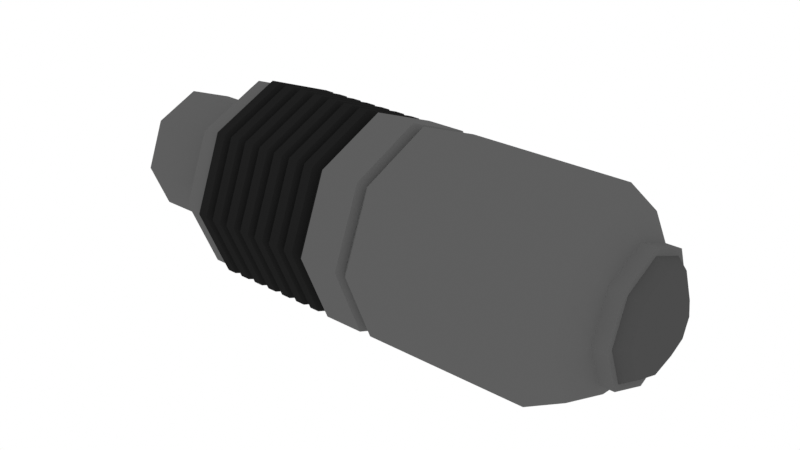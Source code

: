 # Source: KastetGrenade.blend  (saved by Blender 2.93.21; exported with 4.5.12 LTS)
import bpy
from mathutils import Matrix  # noqa: F401  (used for matrix-valued properties, if any)

bpy.ops.wm.read_factory_settings(use_empty=True)
scene = bpy.context.scene
scene.name = 'Scene'

# ---- collections
col_collection = bpy.data.collections.new('Collection'); scene.collection.children.link(col_collection)

# ---- materials (node trees are filled in below, after node groups)
mat_material_004 = bpy.data.materials.new('Material.004')
mat_material_003 = bpy.data.materials.new('Material.003')
mat_material_005 = bpy.data.materials.new('Material.005')
mat_material_002 = bpy.data.materials.new('Material.002')
mat_material_007 = bpy.data.materials.new('Material.007')
mat_material_006 = bpy.data.materials.new('Material.006')
mat_material_001 = bpy.data.materials.new('Material.001')
mat_material = bpy.data.materials.new('Material')

# ---- material node trees
mat_material_004.use_nodes = True; mat_material_004.node_tree.nodes.clear()
_N = mat_material_004.node_tree.nodes; _L = mat_material_004.node_tree.links
n0 = _N.new('ShaderNodeOutputMaterial'); n0.name = 'Material Output'; n0.location = (300, 300)
n1 = _N.new('ShaderNodeBsdfPrincipled'); n1.name = 'Principled BSDF'; n1.location = (10, 300)
n1.distribution = 'GGX'
n1.subsurface_method = 'BURLEY'
n1.inputs[0].default_value = (0.01689, 0.01689, 0.01689, 1.0)
n1.inputs[3].default_value = 1.45
n1.inputs[13].default_value = 0.0
n1.inputs[27].default_value = (0.0, 0.0, 0.0, 1.0)
n1.inputs[28].default_value = 1.0
_L.new(n1.outputs[0], n0.inputs[0])
n0.is_active_output = True
mat_material_003.use_nodes = True; mat_material_003.node_tree.nodes.clear()
_N = mat_material_003.node_tree.nodes; _L = mat_material_003.node_tree.links
n0 = _N.new('ShaderNodeOutputMaterial'); n0.name = 'Material Output'; n0.location = (300, 300)
n1 = _N.new('ShaderNodeBsdfPrincipled'); n1.name = 'Principled BSDF'; n1.location = (10, 300)
n1.distribution = 'GGX'
n1.subsurface_method = 'BURLEY'
n1.inputs[0].default_value = (0.02693, 0.02693, 0.02693, 1.0)
n1.inputs[3].default_value = 1.45
n1.inputs[13].default_value = 0.0
n1.inputs[27].default_value = (0.0, 0.0, 0.0, 1.0)
n1.inputs[28].default_value = 1.0
_L.new(n1.outputs[0], n0.inputs[0])
n0.is_active_output = True
mat_material_005.use_nodes = True; mat_material_005.node_tree.nodes.clear()
_N = mat_material_005.node_tree.nodes; _L = mat_material_005.node_tree.links
n0 = _N.new('ShaderNodeOutputMaterial'); n0.name = 'Material Output'; n0.location = (300, 300)
n1 = _N.new('ShaderNodeBsdfPrincipled'); n1.name = 'Principled BSDF'; n1.location = (10, 300)
n1.distribution = 'GGX'
n1.subsurface_method = 'BURLEY'
n1.inputs[0].default_value = (0.03968, 0.03329, 0.03329, 1.0)
n1.inputs[3].default_value = 1.45
n1.inputs[13].default_value = 0.0
n1.inputs[27].default_value = (0.0, 0.0, 0.0, 1.0)
n1.inputs[28].default_value = 1.0
_L.new(n1.outputs[0], n0.inputs[0])
n0.is_active_output = True
mat_material_002.use_nodes = True; mat_material_002.node_tree.nodes.clear()
_N = mat_material_002.node_tree.nodes; _L = mat_material_002.node_tree.links
n0 = _N.new('ShaderNodeOutputMaterial'); n0.name = 'Material Output'; n0.location = (300, 300)
n1 = _N.new('ShaderNodeBsdfPrincipled'); n1.name = 'Principled BSDF'; n1.location = (10, 300)
n1.distribution = 'GGX'
n1.subsurface_method = 'BURLEY'
n1.inputs[0].default_value = (0.06998, 0.06998, 0.06998, 1.0)
n1.inputs[3].default_value = 1.45
n1.inputs[13].default_value = 0.0
n1.inputs[27].default_value = (0.0, 0.0, 0.0, 1.0)
n1.inputs[28].default_value = 1.0
_L.new(n1.outputs[0], n0.inputs[0])
n0.is_active_output = True
mat_material_007.use_nodes = True; mat_material_007.node_tree.nodes.clear()
_N = mat_material_007.node_tree.nodes; _L = mat_material_007.node_tree.links
n0 = _N.new('ShaderNodeOutputMaterial'); n0.name = 'Material Output'; n0.location = (300, 300)
n1 = _N.new('ShaderNodeBsdfPrincipled'); n1.name = 'Principled BSDF'; n1.location = (10, 300)
n1.distribution = 'GGX'
n1.subsurface_method = 'BURLEY'
n1.inputs[0].default_value = (0.03136, 0.03136, 0.03136, 1.0)
n1.inputs[3].default_value = 1.45
n1.inputs[13].default_value = 0.0
n1.inputs[27].default_value = (0.0, 0.0, 0.0, 1.0)
n1.inputs[28].default_value = 1.0
_L.new(n1.outputs[0], n0.inputs[0])
n0.is_active_output = True
mat_material_006.use_nodes = True; mat_material_006.node_tree.nodes.clear()
_N = mat_material_006.node_tree.nodes; _L = mat_material_006.node_tree.links
n0 = _N.new('ShaderNodeOutputMaterial'); n0.name = 'Material Output'; n0.location = (300, 300)
n1 = _N.new('ShaderNodeBsdfPrincipled'); n1.name = 'Principled BSDF'; n1.location = (10, 300)
n1.distribution = 'GGX'
n1.subsurface_method = 'BURLEY'
n1.inputs[0].default_value = (0.03741, 0.03741, 0.03741, 1.0)
n1.inputs[3].default_value = 1.45
n1.inputs[13].default_value = 0.0
n1.inputs[27].default_value = (0.0, 0.0, 0.0, 1.0)
n1.inputs[28].default_value = 1.0
_L.new(n1.outputs[0], n0.inputs[0])
n0.is_active_output = True
mat_material_001.use_nodes = True; mat_material_001.node_tree.nodes.clear()
_N = mat_material_001.node_tree.nodes; _L = mat_material_001.node_tree.links
n0 = _N.new('ShaderNodeOutputMaterial'); n0.name = 'Material Output'; n0.location = (300, 300)
n1 = _N.new('ShaderNodeBsdfPrincipled'); n1.name = 'Principled BSDF'; n1.location = (10, 300)
n1.distribution = 'GGX'
n1.subsurface_method = 'BURLEY'
n1.inputs[0].default_value = (0.01341, 0.01341, 0.01341, 1.0)
n1.inputs[3].default_value = 1.45
n1.inputs[13].default_value = 0.0
n1.inputs[27].default_value = (0.0, 0.0, 0.0, 1.0)
n1.inputs[28].default_value = 1.0
_L.new(n1.outputs[0], n0.inputs[0])
n0.is_active_output = True
mat_material.use_nodes = True; mat_material.node_tree.nodes.clear()
_N = mat_material.node_tree.nodes; _L = mat_material.node_tree.links
n0 = _N.new('ShaderNodeOutputMaterial'); n0.name = 'Material Output'; n0.location = (300, 300)
n1 = _N.new('ShaderNodeBsdfPrincipled'); n1.name = 'Principled BSDF'; n1.location = (10, 300)
n1.distribution = 'GGX'
n1.subsurface_method = 'BURLEY'
n1.inputs[0].default_value = (0.1107, 0.1107, 0.1107, 1.0)
n1.inputs[3].default_value = 1.45
n1.inputs[13].default_value = 0.0
n1.inputs[27].default_value = (0.0, 0.0, 0.0, 1.0)
n1.inputs[28].default_value = 1.0
_L.new(n1.outputs[0], n0.inputs[0])
n0.is_active_output = True

# ---- world
world_world = bpy.data.worlds.new('World'); scene.world = world_world
world_world.use_nodes = True; world_world.node_tree.nodes.clear()
_N = world_world.node_tree.nodes; _L = world_world.node_tree.links
n0 = _N.new('ShaderNodeOutputWorld'); n0.name = 'World Output'; n0.location = (300, 300)
n1 = _N.new('ShaderNodeBackground'); n1.name = 'Background'; n1.location = (10, 300)
n1.inputs[0].default_value = (1.0, 1.0, 1.0, 1.0)
_L.new(n1.outputs[0], n0.inputs[0])
n0.is_active_output = True
world_world.color = (1.0, 1.0, 1.0)
world_world.use_sun_shadow = False
world_world.sun_shadow_jitter_overblur = 0.0

# ---- meshes
me_cube_001 = bpy.data.meshes.new('Cube.001')
me_cube_001.from_pydata([(26.72, 0.6915, 3.099e-06), (26.72, -0.6915, 3.099e-06), (26.72, -0.489, 0.4988), (27.68, 0.5784, 3.099e-06), (27.68, 0.409, -0.4172), (27.68, 4.925e-07, -0.59), (27.68, -0.409, -0.4172), (27.68, -0.5784, 3.099e-06), (27.68, -0.409, 0.4172), (27.68, 5.247e-07, 0.59), (27.68, 0.409, 0.4172), (28.64, 0.2958, 3.099e-06), (28.64, 0.2092, -0.2134), (28.64, 5.348e-07, -0.3018), (28.64, -0.2092, -0.2134), (28.64, -0.2958, 3.099e-06), (28.64, -0.2092, 0.2134), (28.64, 5.512e-07, 0.3018), (28.64, 0.2092, 0.2134), (-17.83, -3.873e-07, -0.6432), (-17.83, -0.6305, 1.907e-06), (-17.83, -0.4458, 0.4548), (2.318, 1.171, 2.384e-06), (2.318, 0.8282, -0.8448), (2.318, -2.661e-08, -1.195), (2.318, -0.8282, -0.8448), (2.318, -1.171, 2.384e-06), (2.318, -0.8282, 0.8448), (2.318, 3.856e-08, 1.195), (2.318, 0.8282, 0.8448), (1.893, 1.253, 2.384e-06), (1.893, 0.8863, -0.9041), (1.894, -4.02e-08, -1.279), (1.894, -0.8863, -0.9041), (1.893, -1.253, 2.384e-06), (1.893, -0.8863, 0.9041), (1.893, 2.953e-08, 1.279), (1.893, 0.8863, 0.9041), (1.044, 1.253, 2.384e-06), (1.044, 0.8863, -0.9041), (1.044, -5.65e-08, -1.279), (1.044, -0.8863, -0.9041), (1.044, -1.253, 2.384e-06), (1.044, -0.8863, 0.9041), (1.044, 1.323e-08, 1.279), (1.044, 0.8863, 0.9041), (0.7412, 1.156, 2.384e-06), (0.7413, 0.8173, -0.8338), (0.7413, -5.792e-08, -1.179), (0.7413, -0.8173, -0.8338), (0.7413, -1.156, 2.384e-06), (0.7412, -0.8173, 0.8338), (0.7412, 6.39e-09, 1.179), (0.7412, 0.8173, 0.8338), (0.7412, 1.171, 2.384e-06), (0.7413, 0.8282, -0.8448), (0.7413, -5.688e-08, -1.195), (0.7413, -0.8282, -0.8448), (0.7413, -1.171, 2.384e-06), (0.7412, -0.8282, 0.8448), (0.7412, 8.281e-09, 1.195), (0.7412, 0.8282, 0.8448), (0.3167, 1.253, 2.146e-06), (0.3167, 0.8863, -0.9041), (0.3167, -7.047e-08, -1.279), (0.3167, -0.8863, -0.9041), (0.3167, -1.253, 2.384e-06), (0.3167, -0.8863, 0.9041), (0.3167, -7.43e-10, 1.279), (0.3167, 0.8863, 0.9041), (-0.5323, 1.253, 2.146e-06), (-0.5323, 0.8863, -0.9041), (-0.5323, -8.678e-08, -1.279), (-0.5323, -0.8863, -0.9041), (-0.5323, -1.253, 2.384e-06), (-0.5323, -0.8863, 0.9041), (-0.5323, -1.704e-08, 1.279), (-0.5323, 0.8863, 0.9041), (-0.8355, 1.156, 2.146e-06), (-0.8355, 0.8173, -0.8338), (-0.8355, -8.819e-08, -1.179), (-0.8355, -0.8173, -0.8338), (-0.8355, -1.156, 2.384e-06), (-0.8355, -0.8173, 0.8338), (-0.8355, -2.389e-08, 1.179), (-0.8355, 0.8173, 0.8338), (-0.8355, 1.171, 2.146e-06), (-0.8355, 0.8282, -0.8448), (-0.8355, -8.716e-08, -1.195), (-0.8355, -0.8282, -0.8448), (-0.8355, -1.171, 2.384e-06), (-0.8355, -0.8282, 0.8448), (-0.8355, -2.199e-08, 1.195), (-0.8355, 0.8282, 0.8448), (-1.26, 1.253, 2.146e-06), (-1.26, 0.8863, -0.9041), (-1.26, -1.007e-07, -1.279), (-1.26, -0.8863, -0.9041), (-1.26, -1.253, 2.384e-06), (-1.26, -0.8863, 0.9041), (-1.26, -3.102e-08, 1.279), (-1.26, 0.8863, 0.9041), (-2.109, 1.253, 2.146e-06), (-2.109, 0.8863, -0.9041), (-2.109, -1.171e-07, -1.279), (-2.109, -0.8863, -0.9041), (-2.109, -1.253, 2.384e-06), (-2.109, -0.8863, 0.9041), (-2.109, -4.732e-08, 1.279), (-2.109, 0.8863, 0.9041), (-2.412, 1.156, 2.146e-06), (-2.412, 0.8173, -0.8338), (-2.412, -1.185e-07, -1.179), (-2.412, -0.8173, -0.8338), (-2.412, -1.156, 2.384e-06), (-2.412, -0.8173, 0.8338), (-2.412, -5.416e-08, 1.179), (-2.412, 0.8173, 0.8338), (-2.412, 1.171, 2.146e-06), (-2.412, 0.8282, -0.8448), (-2.412, -1.174e-07, -1.195), (-2.412, -0.8282, -0.8448), (-2.412, -1.171, 2.384e-06), (-2.412, -0.8282, 0.8448), (-2.412, -5.227e-08, 1.195), (-2.412, 0.8282, 0.8448), (-2.837, 1.253, 2.146e-06), (-2.837, 0.8863, -0.9041), (-2.837, -1.31e-07, -1.279), (-2.837, -0.8863, -0.9041), (-2.837, -1.253, 2.384e-06), (-2.837, -0.8863, 0.9041), (-2.837, -6.129e-08, 1.279), (-2.837, 0.8863, 0.9041), (-3.686, 1.253, 2.146e-06), (-3.686, 0.8863, -0.9041), (-3.686, -1.473e-07, -1.279), (-3.686, -0.8863, -0.9041), (-3.686, -1.253, 2.146e-06), (-3.686, -0.8863, 0.9041), (-3.686, -7.759e-08, 1.279), (-3.686, 0.8863, 0.9041), (-3.989, 1.156, 2.146e-06), (-3.989, 0.8173, -0.8338), (-3.989, -1.487e-07, -1.179), (-3.989, -0.8173, -0.8338), (-3.989, -1.156, 2.146e-06), (-3.989, -0.8173, 0.8338), (-3.989, -8.444e-08, 1.179), (-3.989, 0.8173, 0.8338), (-3.989, 1.171, 2.146e-06), (-3.989, 0.8282, -0.8448), (-3.989, -1.477e-07, -1.195), (-3.989, -0.8282, -0.8448), (-3.989, -1.171, 2.146e-06), (-3.989, -0.8282, 0.8448), (-3.989, -8.254e-08, 1.195), (-3.989, 0.8282, 0.8448), (-4.414, 1.253, 2.146e-06), (-4.414, 0.8863, -0.9041), (-4.414, -1.613e-07, -1.279), (-4.414, -0.8863, -0.9041), (-4.414, -1.253, 2.146e-06), (-4.414, -0.8863, 0.9041), (-4.414, -9.157e-08, 1.279), (-4.414, 0.8863, 0.9041), (-5.263, 1.253, 2.146e-06), (-5.263, 0.8863, -0.9041), (-5.263, -1.776e-07, -1.279), (-5.263, -0.8863, -0.9041), (-5.263, -1.253, 2.146e-06), (-5.263, -0.8863, 0.9041), (-5.263, -1.079e-07, 1.279), (-5.263, 0.8863, 0.9041), (-5.566, 1.156, 2.146e-06), (-5.566, 0.8173, -0.8338), (-5.566, -1.79e-07, -1.179), (-5.566, -0.8173, -0.8338), (-5.566, -1.156, 2.146e-06), (-5.566, -0.8173, 0.8338), (-5.566, -1.147e-07, 1.179), (-5.566, 0.8173, 0.8338), (-5.566, 1.171, 2.146e-06), (-5.566, 0.8282, -0.8448), (-5.566, -1.78e-07, -1.195), (-5.566, -0.8282, -0.8448), (-5.566, -1.171, 2.146e-06), (-5.566, -0.8282, 0.8448), (-5.566, -1.128e-07, 1.195), (-5.566, 0.8282, 0.8448), (-5.99, 1.253, 2.146e-06), (-5.99, 0.8863, -0.9041), (-5.99, -1.916e-07, -1.279), (-5.99, -0.8863, -0.9041), (-5.99, -1.253, 2.146e-06), (-5.99, -0.8863, 0.9041), (-5.99, -1.218e-07, 1.279), (-5.99, 0.8863, 0.9041), (-6.839, 1.253, 2.146e-06), (-6.839, 0.8863, -0.9041), (-6.839, -2.079e-07, -1.279), (-6.839, -0.8863, -0.9041), (-6.839, -1.253, 2.146e-06), (-6.839, -0.8863, 0.9041), (-6.839, -1.381e-07, 1.279), (-6.839, 0.8863, 0.9041), (-7.143, 1.156, 2.146e-06), (-7.143, 0.8173, -0.8338), (-7.143, -2.093e-07, -1.179), (-7.143, -0.8173, -0.8338), (-7.143, -1.156, 2.146e-06), (-7.143, -0.8173, 0.8338), (-7.143, -1.45e-07, 1.179), (-7.143, 0.8173, 0.8338), (-7.143, 1.171, 2.146e-06), (-7.143, 0.8282, -0.8448), (-7.143, -2.083e-07, -1.195), (-7.143, -0.8282, -0.8448), (-7.143, -1.171, 2.146e-06), (-7.143, -0.8282, 0.8448), (-7.143, -1.431e-07, 1.195), (-7.143, 0.8282, 0.8448), (-7.567, 1.253, 2.146e-06), (-7.567, 0.8863, -0.9041), (-7.567, -2.218e-07, -1.279), (-7.567, -0.8863, -0.9041), (-7.567, -1.253, 2.146e-06), (-7.567, -0.8863, 0.9041), (-7.567, -1.521e-07, 1.279), (-7.567, 0.8863, 0.9041), (-8.416, 1.253, 1.907e-06), (-8.416, 0.8863, -0.9041), (-8.416, -2.382e-07, -1.279), (-8.416, -0.8863, -0.9041), (-8.416, -1.253, 2.146e-06), (-8.416, -0.8863, 0.9041), (-8.416, -1.684e-07, 1.279), (-8.416, 0.8863, 0.9041), (-8.719, 0.8173, -0.8338), (-8.719, -2.396e-07, -1.179), (-8.719, -0.8173, -0.8338), (-8.719, 1.156, 1.907e-06), (-8.719, -1.156, 2.146e-06), (-8.719, -0.8173, 0.8338), (-8.719, -1.753e-07, 1.179), (-8.719, 0.8173, 0.8338), (-8.719, 1.198, 1.907e-06), (-8.719, 0.847, -0.864), (-8.719, -2.419e-07, -1.222), (-8.719, -0.847, -0.864), (-8.719, -1.198, 2.146e-06), (-8.719, -0.847, 0.864), (-8.719, -1.753e-07, 1.222), (-8.719, 0.847, 0.864), (-10.06, 1.198, 1.907e-06), (-10.06, 0.847, -0.864), (-10.06, -2.676e-07, -1.222), (-10.06, -0.847, -0.864), (-10.06, -1.198, 2.146e-06), (-10.06, -0.847, 0.864), (-10.06, -2.01e-07, 1.222), (-10.06, 0.847, 0.864), (-11.1, 1.073, 1.907e-06), (-11.1, 0.7584, -0.7737), (-11.1, -2.806e-07, -1.094), (-11.1, -0.7584, -0.7737), (-11.1, -1.073, 2.146e-06), (-11.1, -0.7584, 0.7737), (-11.1, -2.209e-07, 1.094), (-11.1, 0.7584, 0.7737), (-11.1, 0.7166, 1.907e-06), (-11.1, 0.5067, -0.5169), (-11.1, -2.637e-07, -0.731), (-11.1, -0.5067, -0.5169), (-11.1, -0.7166, 1.907e-06), (-11.1, -0.5067, 0.5169), (-11.1, -2.238e-07, 0.731), (-11.1, 0.5067, 0.5169), (-11.82, 0.7166, 1.907e-06), (-11.82, 0.5067, -0.5169), (-11.82, -2.775e-07, -0.731), (-11.82, -0.5067, -0.5169), (-11.82, -0.7166, 1.907e-06), (-11.82, -0.5067, 0.5169), (-11.82, -2.376e-07, 0.731), (-11.82, 0.5067, 0.5169), (-11.82, 0.7849, 1.907e-06), (-11.82, 0.555, -0.5662), (-11.82, -2.799e-07, -0.8007), (-11.82, -0.555, -0.5662), (-11.82, -0.7849, 1.907e-06), (-11.82, -0.555, 0.5662), (-11.82, -2.362e-07, 0.8007), (-11.82, 0.555, 0.5662), (-18.52, 0.7849, 1.907e-06), (-18.52, 0.555, -0.5662), (-18.52, -4.084e-07, -0.8007), (-18.52, -0.555, -0.5662), (-18.52, -0.7849, 1.907e-06), (-18.52, -0.555, 0.5662), (-18.52, -3.647e-07, 0.8007), (-18.52, 0.555, 0.5662), (-18.52, 0.6305, 1.907e-06), (-18.52, 0.4458, -0.4548), (-18.52, -4.005e-07, -0.6432), (-18.52, -0.4458, -0.4548), (-18.52, -0.6305, 1.907e-06), (-18.52, -0.4458, 0.4548), (-18.52, -3.654e-07, 0.6432), (-18.52, 0.4458, 0.4548), (-17.83, 0.6305, 1.907e-06), (-17.83, 0.4458, -0.4548), (-17.83, -0.4458, -0.4548), (-17.83, -3.522e-07, 0.6432), (-17.83, 0.4458, 0.4548), (2.924, 1.263, 2.384e-06), (21.22, 1.263, 2.861e-06), (2.924, 0.8933, -0.9113), (21.22, 0.8933, -0.9113), (2.924, -1.899e-08, -1.289), (21.22, 3.322e-07, -1.289), (2.924, -0.8933, -0.9113), (21.22, -0.8933, -0.9113), (2.924, -1.263, 2.384e-06), (21.22, -1.263, 2.861e-06), (2.924, -0.8933, 0.9113), (21.22, -0.8933, 0.9113), (2.924, 5.13e-08, 1.289), (21.22, 4.025e-07, 1.289), (2.924, 0.8933, 0.9113), (21.22, 0.8933, 0.9113), (23.92, 1.056, 2.861e-06), (23.92, 0.7467, -0.7617), (23.92, 3.929e-07, -1.077), (23.92, -0.7467, -0.7617), (23.92, -1.056, 3.099e-06), (23.92, -0.7467, 0.7617), (23.92, 4.517e-07, 1.077), (23.92, 0.7467, 0.7617), (25.5, 0.7713, 3.099e-06), (25.5, 0.5454, -0.5563), (25.5, 4.392e-07, -0.7868), (25.5, -0.5454, -0.5563), (25.5, -0.7713, 3.099e-06), (25.5, -0.5454, 0.5564), (25.5, 4.821e-07, 0.7868), (25.5, 0.5454, 0.5564), (26.72, 0.7713, 3.099e-06), (26.72, 0.5454, -0.5563), (26.72, 4.627e-07, -0.7868), (26.72, -0.5454, -0.5563), (26.72, -0.7713, 3.099e-06), (26.72, -0.5454, 0.5564), (26.72, 5.056e-07, 0.7868), (26.72, 0.5454, 0.5564), (26.72, 0.489, -0.4988), (26.72, 4.665e-07, -0.7054), (26.72, -0.489, -0.4988), (26.72, 5.05e-07, 0.7054), (26.72, 0.489, 0.4988), (2.924, 1.171, 2.384e-06), (2.924, 0.8282, -0.8448), (2.924, -1.496e-08, -1.195), (2.924, -0.8282, -0.8448), (2.924, -1.171, 2.384e-06), (2.924, -0.8282, 0.8448), (2.924, 5.02e-08, 1.195), (2.924, 0.8282, 0.8448), (6.312, 1.263, 2.384e-06), (6.312, 0.8933, -0.9113), (6.312, 4.605e-08, -1.289), (6.312, -0.8933, -0.9113), (6.312, -1.263, 2.623e-06), (6.312, -0.8933, 0.9113), (6.312, 1.163e-07, 1.289), (6.312, 0.8933, 0.9113), (7.328, 1.263, 2.384e-06), (7.328, 0.8933, -0.9113), (7.328, 6.556e-08, -1.289), (7.328, -0.8933, -0.9113), (7.328, -1.263, 2.623e-06), (7.328, -0.8933, 0.9113), (7.328, 1.359e-07, 1.289), (7.328, 0.8933, 0.9113), (6.82, 0.8363, -0.8532), (6.82, 5.933e-08, -1.207), (6.82, -0.8363, -0.8532), (6.82, -1.183, 2.623e-06), (6.82, -0.8363, 0.8532), (6.82, 1.251e-07, 1.207), (6.82, 0.8363, 0.8532), (6.82, 1.183, 2.384e-06), (3.252, 1.171, 2.384e-06), (3.252, 0.8282, -0.8448), (3.252, -2.661e-08, -1.195), (3.252, -0.8282, -0.8448), (3.252, -1.171, 2.384e-06), (3.252, -0.8282, 0.8448), (3.252, 3.856e-08, 1.195), (3.252, 0.8282, 0.8448)], [], [(0, 4, 355), (9, 18, 10), (359, 3, 0), (2, 9, 358), (357, 7, 1), (355, 5, 356), (358, 10, 359), (1, 8, 2), (356, 6, 357), (17, 15, 13), (7, 16, 8), (5, 14, 6), (4, 11, 12), (10, 11, 3), (8, 17, 9), (6, 15, 7), (4, 13, 5), (314, 311, 312), (28, 37, 36), (32, 39, 31), (27, 34, 26), (24, 33, 32), (22, 31, 30), (22, 37, 29), (28, 35, 27), (26, 33, 25), (24, 31, 23), (38, 53, 45), (37, 44, 36), (35, 42, 34), (33, 40, 32), (31, 38, 30), (30, 45, 37), (36, 43, 35), (34, 41, 33), (49, 51, 53), (43, 52, 51), (42, 49, 41), (40, 47, 39), (45, 52, 44), (43, 50, 42), (41, 48, 40), (39, 46, 38), (60, 69, 68), (64, 71, 63), (59, 66, 58), (57, 64, 56), (55, 62, 54), (61, 62, 69), (60, 67, 59), (58, 65, 57), (56, 63, 55), (70, 85, 77), (69, 76, 68), (67, 74, 66), (65, 72, 64), (63, 70, 62), (62, 77, 69), (68, 75, 67), (66, 73, 65), (81, 83, 85), (76, 83, 75), (74, 81, 73), (71, 80, 79), (76, 85, 84), (75, 82, 74), (73, 80, 72), (71, 78, 70), (92, 101, 100), (96, 103, 95), (91, 98, 90), (89, 96, 88), (87, 94, 86), (86, 101, 93), (92, 99, 91), (90, 97, 89), (87, 96, 95), (102, 117, 109), (101, 108, 100), (99, 106, 98), (97, 104, 96), (95, 102, 94), (94, 109, 101), (100, 107, 99), (98, 105, 97), (113, 115, 117), (108, 115, 107), (106, 113, 105), (104, 111, 103), (109, 116, 108), (107, 114, 106), (105, 112, 104), (102, 111, 110), (125, 132, 124), (128, 135, 127), (123, 130, 122), (121, 128, 120), (119, 126, 118), (125, 126, 133), (124, 131, 123), (122, 129, 121), (120, 127, 119), (141, 142, 149), (133, 140, 132), (131, 138, 130), (129, 136, 128), (127, 134, 126), (126, 141, 133), (132, 139, 131), (130, 137, 129), (145, 147, 149), (140, 147, 139), (138, 145, 137), (135, 144, 143), (141, 148, 140), (139, 146, 138), (136, 145, 144), (135, 142, 134), (156, 165, 164), (160, 167, 159), (155, 162, 154), (153, 160, 152), (151, 158, 150), (150, 165, 157), (156, 163, 155), (154, 161, 153), (152, 159, 151), (166, 181, 173), (165, 172, 164), (163, 170, 162), (161, 168, 160), (159, 166, 158), (158, 173, 165), (164, 171, 163), (162, 169, 161), (177, 179, 181), (171, 180, 179), (170, 177, 169), (167, 176, 175), (173, 180, 172), (171, 178, 170), (169, 176, 168), (167, 174, 166), (188, 197, 196), (192, 199, 191), (187, 194, 186), (185, 192, 184), (183, 190, 182), (182, 197, 189), (188, 195, 187), (186, 193, 185), (183, 192, 191), (198, 213, 205), (197, 204, 196), (195, 202, 194), (193, 200, 192), (191, 198, 190), (190, 205, 197), (196, 203, 195), (194, 201, 193), (209, 211, 213), (203, 212, 211), (202, 209, 201), (199, 208, 207), (205, 212, 204), (203, 210, 202), (201, 208, 200), (199, 206, 198), (220, 229, 228), (224, 231, 223), (219, 226, 218), (217, 224, 216), (215, 222, 214), (214, 229, 221), (220, 227, 219), (218, 225, 217), (216, 223, 215), (230, 245, 237), (229, 236, 228), (227, 234, 226), (225, 232, 224), (223, 230, 222), (222, 237, 229), (228, 235, 227), (226, 233, 225), (236, 243, 235), (234, 240, 233), (232, 238, 231), (237, 244, 236), (235, 242, 234), (232, 240, 239), (231, 241, 230), (242, 249, 240), (246, 261, 253), (239, 247, 238), (245, 252, 244), (242, 251, 250), (239, 249, 248), (241, 247, 246), (241, 253, 245), (243, 252, 251), (259, 266, 258), (252, 259, 251), (249, 258, 257), (248, 255, 247), (253, 260, 252), (250, 259, 258), (249, 256, 248), (247, 254, 246), (268, 277, 276), (257, 264, 256), (255, 262, 254), (254, 269, 261), (260, 267, 259), (258, 265, 257), (256, 263, 255), (261, 268, 260), (276, 283, 275), (267, 274, 266), (265, 272, 264), (263, 270, 262), (262, 277, 269), (267, 276, 275), (266, 273, 265), (264, 271, 263), (279, 286, 278), (274, 281, 273), (272, 279, 271), (277, 284, 276), (275, 282, 274), (273, 280, 272), (271, 278, 270), (270, 285, 277), (293, 300, 292), (278, 293, 285), (284, 291, 283), (282, 289, 281), (280, 287, 279), (285, 292, 284), (282, 291, 290), (281, 288, 280), (296, 303, 295), (291, 298, 290), (289, 296, 288), (287, 294, 286), (293, 294, 301), (292, 299, 291), (290, 297, 289), (288, 295, 287), (302, 314, 309), (301, 308, 300), (299, 306, 298), (297, 304, 296), (295, 302, 294), (294, 309, 301), (300, 307, 299), (297, 306, 305), (308, 21, 307), (306, 312, 305), (304, 311, 303), (309, 313, 308), (307, 20, 306), (305, 19, 304), (303, 310, 302), (316, 377, 376), (318, 378, 377), (320, 379, 378), (322, 380, 379), (324, 381, 380), (326, 382, 381), (326, 337, 328), (328, 383, 382), (330, 376, 383), (323, 363, 321), (335, 344, 336), (324, 334, 335), (328, 338, 330), (318, 333, 320), (324, 336, 326), (330, 331, 316), (316, 332, 318), (320, 334, 322), (345, 354, 346), (334, 341, 342), (331, 340, 332), (338, 339, 331), (336, 345, 337), (334, 343, 335), (332, 341, 333), (338, 345, 346), (353, 2, 358), (343, 352, 344), (341, 350, 342), (339, 348, 340), (346, 347, 339), (344, 353, 345), (342, 351, 343), (340, 349, 341), (351, 357, 1), (348, 356, 349), (353, 359, 354), (351, 2, 352), (349, 357, 350), (348, 0, 355), (354, 0, 347), (329, 366, 327), (319, 361, 317), (325, 364, 323), (315, 367, 329), (315, 361, 360), (319, 363, 362), (327, 365, 325), (375, 315, 329), (374, 329, 327), (373, 327, 325), (372, 325, 323), (371, 323, 321), (370, 321, 319), (369, 319, 317), (368, 317, 315), (390, 376, 391), (382, 390, 389), (388, 382, 389), (380, 388, 387), (379, 387, 386), (378, 386, 385), (377, 385, 384), (376, 384, 391), (368, 384, 369), (384, 370, 369), (385, 371, 370), (386, 372, 371), (372, 388, 373), (388, 374, 373), (389, 375, 374), (390, 368, 375), (0, 3, 4), (9, 17, 18), (359, 10, 3), (2, 8, 9), (357, 6, 7), (355, 4, 5), (358, 9, 10), (1, 7, 8), (356, 5, 6), (13, 12, 11), (11, 18, 17), (17, 16, 15), (15, 14, 13), (13, 11, 17), (7, 15, 16), (5, 13, 14), (4, 3, 11), (10, 18, 11), (8, 16, 17), (6, 14, 15), (4, 12, 13), (314, 310, 311), (311, 19, 312), (312, 20, 314), (20, 21, 314), (21, 313, 314), (28, 29, 37), (32, 40, 39), (27, 35, 34), (24, 25, 33), (22, 23, 31), (22, 30, 37), (28, 36, 35), (26, 34, 33), (24, 32, 31), (38, 46, 53), (37, 45, 44), (35, 43, 42), (33, 41, 40), (31, 39, 38), (30, 38, 45), (36, 44, 43), (34, 42, 41), (53, 46, 47), (47, 48, 49), (49, 50, 51), (51, 52, 53), (53, 47, 49), (43, 44, 52), (42, 50, 49), (40, 48, 47), (45, 53, 52), (43, 51, 50), (41, 49, 48), (39, 47, 46), (60, 61, 69), (64, 72, 71), (59, 67, 66), (57, 65, 64), (55, 63, 62), (61, 54, 62), (60, 68, 67), (58, 66, 65), (56, 64, 63), (70, 78, 85), (69, 77, 76), (67, 75, 74), (65, 73, 72), (63, 71, 70), (62, 70, 77), (68, 76, 75), (66, 74, 73), (85, 78, 79), (79, 80, 81), (81, 82, 83), (83, 84, 85), (85, 79, 81), (76, 84, 83), (74, 82, 81), (71, 72, 80), (76, 77, 85), (75, 83, 82), (73, 81, 80), (71, 79, 78), (92, 93, 101), (96, 104, 103), (91, 99, 98), (89, 97, 96), (87, 95, 94), (86, 94, 101), (92, 100, 99), (90, 98, 97), (87, 88, 96), (102, 110, 117), (101, 109, 108), (99, 107, 106), (97, 105, 104), (95, 103, 102), (94, 102, 109), (100, 108, 107), (98, 106, 105), (117, 110, 111), (111, 112, 113), (113, 114, 115), (115, 116, 117), (117, 111, 113), (108, 116, 115), (106, 114, 113), (104, 112, 111), (109, 117, 116), (107, 115, 114), (105, 113, 112), (102, 103, 111), (125, 133, 132), (128, 136, 135), (123, 131, 130), (121, 129, 128), (119, 127, 126), (125, 118, 126), (124, 132, 131), (122, 130, 129), (120, 128, 127), (141, 134, 142), (133, 141, 140), (131, 139, 138), (129, 137, 136), (127, 135, 134), (126, 134, 141), (132, 140, 139), (130, 138, 137), (149, 142, 143), (143, 144, 145), (145, 146, 147), (147, 148, 149), (149, 143, 145), (140, 148, 147), (138, 146, 145), (135, 136, 144), (141, 149, 148), (139, 147, 146), (136, 137, 145), (135, 143, 142), (156, 157, 165), (160, 168, 167), (155, 163, 162), (153, 161, 160), (151, 159, 158), (150, 158, 165), (156, 164, 163), (154, 162, 161), (152, 160, 159), (166, 174, 181), (165, 173, 172), (163, 171, 170), (161, 169, 168), (159, 167, 166), (158, 166, 173), (164, 172, 171), (162, 170, 169), (181, 174, 175), (175, 176, 177), (177, 178, 179), (179, 180, 181), (181, 175, 177), (171, 172, 180), (170, 178, 177), (167, 168, 176), (173, 181, 180), (171, 179, 178), (169, 177, 176), (167, 175, 174), (188, 189, 197), (192, 200, 199), (187, 195, 194), (185, 193, 192), (183, 191, 190), (182, 190, 197), (188, 196, 195), (186, 194, 193), (183, 184, 192), (198, 206, 213), (197, 205, 204), (195, 203, 202), (193, 201, 200), (191, 199, 198), (190, 198, 205), (196, 204, 203), (194, 202, 201), (213, 206, 207), (207, 208, 209), (209, 210, 211), (211, 212, 213), (213, 207, 209), (203, 204, 212), (202, 210, 209), (199, 200, 208), (205, 213, 212), (203, 211, 210), (201, 209, 208), (199, 207, 206), (220, 221, 229), (224, 232, 231), (219, 227, 226), (217, 225, 224), (215, 223, 222), (214, 222, 229), (220, 228, 227), (218, 226, 225), (216, 224, 223), (230, 241, 245), (229, 237, 236), (227, 235, 234), (225, 233, 232), (223, 231, 230), (222, 230, 237), (228, 236, 235), (226, 234, 233), (236, 244, 243), (234, 242, 240), (232, 239, 238), (237, 245, 244), (235, 243, 242), (232, 233, 240), (231, 238, 241), (242, 250, 249), (246, 254, 261), (239, 248, 247), (245, 253, 252), (242, 243, 251), (239, 240, 249), (241, 238, 247), (241, 246, 253), (243, 244, 252), (259, 267, 266), (252, 260, 259), (249, 250, 258), (248, 256, 255), (253, 261, 260), (250, 251, 259), (249, 257, 256), (247, 255, 254), (268, 269, 277), (257, 265, 264), (255, 263, 262), (254, 262, 269), (260, 268, 267), (258, 266, 265), (256, 264, 263), (261, 269, 268), (276, 284, 283), (267, 275, 274), (265, 273, 272), (263, 271, 270), (262, 270, 277), (267, 268, 276), (266, 274, 273), (264, 272, 271), (279, 287, 286), (274, 282, 281), (272, 280, 279), (277, 285, 284), (275, 283, 282), (273, 281, 280), (271, 279, 278), (270, 278, 285), (293, 301, 300), (278, 286, 293), (284, 292, 291), (282, 290, 289), (280, 288, 287), (285, 293, 292), (282, 283, 291), (281, 289, 288), (296, 304, 303), (291, 299, 298), (289, 297, 296), (287, 295, 294), (293, 286, 294), (292, 300, 299), (290, 298, 297), (288, 296, 295), (302, 310, 314), (301, 309, 308), (299, 307, 306), (297, 305, 304), (295, 303, 302), (294, 302, 309), (300, 308, 307), (297, 298, 306), (308, 313, 21), (306, 20, 312), (304, 19, 311), (309, 314, 313), (307, 21, 20), (305, 312, 19), (303, 311, 310), (316, 318, 377), (318, 320, 378), (320, 322, 379), (322, 324, 380), (324, 326, 381), (326, 328, 382), (326, 336, 337), (328, 330, 383), (330, 316, 376), (323, 364, 363), (335, 343, 344), (324, 322, 334), (328, 337, 338), (318, 332, 333), (324, 335, 336), (330, 338, 331), (316, 331, 332), (320, 333, 334), (345, 353, 354), (334, 333, 341), (331, 339, 340), (338, 346, 339), (336, 344, 345), (334, 342, 343), (332, 340, 341), (338, 337, 345), (353, 352, 2), (343, 351, 352), (341, 349, 350), (339, 347, 348), (346, 354, 347), (344, 352, 353), (342, 350, 351), (340, 348, 349), (351, 350, 357), (348, 355, 356), (353, 358, 359), (351, 1, 2), (349, 356, 357), (348, 347, 0), (354, 359, 0), (329, 367, 366), (319, 362, 361), (325, 365, 364), (315, 360, 367), (315, 317, 361), (319, 321, 363), (327, 366, 365), (375, 368, 315), (374, 375, 329), (373, 374, 327), (372, 373, 325), (371, 372, 323), (370, 371, 321), (369, 370, 319), (368, 369, 317), (390, 383, 376), (382, 383, 390), (388, 381, 382), (380, 381, 388), (379, 380, 387), (378, 379, 386), (377, 378, 385), (376, 377, 384), (368, 391, 384), (384, 385, 370), (385, 386, 371), (386, 387, 372), (372, 387, 388), (388, 389, 374), (389, 390, 375), (390, 391, 368), (23, 22, 392, 393), (22, 29, 399, 392), (28, 27, 397, 398), (26, 25, 395, 396), (24, 23, 393, 394), (29, 28, 398, 399), (27, 26, 396, 397), (25, 24, 394, 395)])
me_cube_001.polygons.foreach_set('material_index', [3, 3, 3, 3, 3, 3, 3, 3, 3, 3, 3, 3, 3, 3, 3, 3, 3, 3, 6, 6, 6, 6, 6, 6, 6, 6, 6, 6, 6, 6, 6, 6, 6, 6, 6, 6, 6, 6, 6, 6, 6, 6, 6, 6, 6, 6, 6, 6, 6, 6, 6, 6, 6, 6, 6, 6, 6, 6, 6, 6, 6, 6, 6, 6, 6, 6, 6, 6, 6, 6, 6, 6, 6, 6, 6, 6, 6, 6, 6, 6, 6, 6, 6, 6, 6, 6, 6, 6, 6, 6, 6, 6, 6, 6, 6, 6, 6, 6, 6, 6, 6, 6, 6, 6, 6, 6, 6, 6, 6, 6, 6, 6, 6, 6, 6, 6, 6, 6, 6, 6, 6, 6, 6, 6, 6, 6, 6, 6, 6, 6, 6, 6, 6, 6, 6, 6, 6, 6, 6, 6, 6, 6, 6, 6, 6, 6, 6, 6, 6, 6, 6, 6, 6, 6, 6, 6, 6, 6, 6, 6, 6, 6, 6, 6, 6, 6, 6, 6, 6, 6, 6, 6, 6, 6, 6, 6, 6, 6, 6, 6, 6, 6, 6, 6, 6, 6, 6, 6, 6, 6, 6, 6, 7, 7, 7, 7, 7, 7, 7, 7, 7, 7, 7, 7, 7, 7, 7, 7, 7, 7, 7, 7, 7, 7, 7, 7, 7, 7, 7, 7, 7, 7, 7, 7, 7, 7, 7, 7, 7, 7, 7, 7, 7, 7, 7, 7, 7, 7, 7, 7, 7, 7, 7, 7, 7, 7, 7, 7, 7, 7, 7, 7, 7, 7, 7, 7, 7, 7, 7, 7, 7, 7, 7, 7, 7, 7, 7, 7, 7, 7, 7, 7, 7, 7, 7, 7, 7, 7, 7, 7, 7, 7, 7, 7, 7, 7, 7, 7, 7, 7, 7, 7, 7, 7, 7, 7, 7, 7, 7, 7, 7, 7, 7, 7, 7, 7, 7, 7, 7, 7, 7, 7, 7, 7, 7, 7, 7, 7, 7, 7, 7, 7, 7, 7, 7, 7, 7, 7, 7, 7, 7, 7, 7, 7, 7, 7, 3, 3, 3, 3, 3, 3, 3, 3, 3, 3, 3, 3, 3, 3, 3, 3, 3, 3, 3, 3, 3, 3, 3, 3, 3, 3, 6, 6, 6, 6, 6, 6, 6, 6, 6, 6, 6, 6, 6, 6, 6, 6, 6, 6, 6, 6, 6, 6, 6, 6, 6, 6, 6, 6, 6, 6, 6, 6, 6, 6, 6, 6, 6, 6, 6, 6, 6, 6, 6, 6, 6, 6, 6, 6, 6, 6, 6, 6, 6, 6, 6, 6, 6, 6, 6, 6, 6, 6, 6, 6, 6, 6, 6, 6, 6, 6, 6, 6, 6, 6, 6, 6, 6, 6, 6, 6, 6, 6, 6, 6, 6, 6, 6, 6, 6, 6, 6, 6, 6, 6, 6, 6, 6, 6, 6, 6, 6, 6, 6, 6, 6, 6, 6, 6, 6, 6, 6, 6, 6, 6, 6, 6, 6, 6, 6, 6, 6, 6, 6, 6, 6, 6, 6, 6, 6, 6, 6, 6, 6, 6, 6, 6, 6, 6, 6, 6, 6, 6, 6, 6, 6, 6, 6, 6, 6, 6, 6, 6, 6, 6, 6, 6, 6, 6, 6, 6, 6, 6, 6, 6, 6, 6, 6, 6, 6, 6, 6, 6, 6, 6, 6, 6, 6, 6, 6, 6, 6, 6, 6, 6, 6, 6, 6, 6, 6, 6, 6, 6, 6, 6, 6, 6, 6, 6, 7, 7, 7, 7, 7, 7, 7, 7, 7, 7, 7, 7, 7, 7, 7, 7, 7, 7, 7, 7, 7, 7, 7, 7, 7, 7, 7, 7, 7, 7, 7, 7, 7, 7, 7, 7, 7, 7, 7, 7, 7, 7, 7, 7, 7, 7, 7, 7, 7, 7, 7, 7, 7, 7, 7, 7, 7, 7, 7, 7, 7, 7, 7, 7, 7, 7, 7, 7, 7, 7, 7, 7, 7, 7, 7, 7, 7, 7, 7, 7, 7, 7, 7, 7, 7, 7, 7, 7, 7, 7, 7, 7, 7, 7, 7, 7, 7, 7, 7, 7, 7, 7, 7, 7, 7, 7, 7, 7, 7, 7, 7, 7, 7, 7, 7, 7, 7, 7, 7, 7, 7, 7, 7, 7, 7, 7, 7, 7, 7, 7, 7, 7, 7, 7, 7, 7, 7, 7, 7, 7, 7, 7, 7, 7, 6, 6, 6, 6, 6, 6, 6, 6])
_uv = me_cube_001.uv_layers.new(name='UVMap')
_uv.uv.foreach_set('vector', [1.0, 1.0, 0.875, 1.0, 0.875, 1.0, 0.25, 1.0, 0.125, 1.0, 0.125, 1.0, 0.125, 1.0, 0.0, 1.0, 0.0, 1.0, 0.375, 1.0, 0.25, 1.0, 0.25, 1.0, 0.625, 1.0, 0.5, 1.0, 0.5, 1.0, 0.875, 1.0, 0.75, 1.0, 0.75, 1.0, 0.25, 1.0, 0.125, 1.0, 0.125, 1.0, 0.5, 1.0, 0.375, 1.0, 0.375, 1.0, 0.75, 1.0, 0.625, 1.0, 0.625, 1.0, 0.01, 0.25, 0.25, 0.01, 0.49, 0.25, 0.5, 1.0, 0.375, 1.0, 0.375, 1.0, 0.75, 1.0, 0.625, 1.0, 0.625, 1.0, 0.875, 1.0, 1.0, 1.0, 0.875, 1.0, 0.125, 1.0, 0.0, 1.0, 0.0, 1.0, 0.375, 1.0, 0.25, 1.0, 0.25, 1.0, 0.625, 1.0, 0.5, 1.0, 0.5, 1.0, 0.875, 1.0, 0.75, 1.0, 0.75, 1.0, 0.5803, 0.4197, 0.9197, 0.4197, 0.9197, 0.08029, 0.25, 0.5, 0.125, 0.5, 0.25, 0.5, 0.75, 0.5, 0.875, 0.5, 0.875, 0.5, 0.375, 0.5, 0.5, 0.5, 0.5, 0.5, 0.75, 0.5, 0.625, 0.5, 0.75, 0.5, 1.0, 0.5, 0.875, 0.5, 1.0, 0.5, 0.0, 0.5, 0.125, 0.5, 0.125, 0.5, 0.25, 0.5, 0.375, 0.5, 0.375, 0.5, 0.5, 0.5, 0.625, 0.5, 0.625, 0.5, 0.75, 0.5, 0.875, 0.5, 0.875, 0.5, 0.0, 0.5, 0.125, 0.5, 0.125, 0.5, 0.125, 0.5, 0.25, 0.5, 0.25, 0.5, 0.375, 0.5, 0.5, 0.5, 0.5, 0.5, 0.625, 0.5, 0.75, 0.5, 0.75, 0.5, 0.875, 0.5, 1.0, 0.5, 1.0, 0.5, 0.0, 0.5, 0.125, 0.5, 0.125, 0.5, 0.25, 0.5, 0.375, 0.5, 0.375, 0.5, 0.5, 0.5, 0.625, 0.5, 0.625, 0.5, 0.9197, 0.08029, 0.5803, 0.08029, 0.5803, 0.4197, 0.375, 0.5, 0.25, 0.5, 0.375, 0.5, 0.5, 0.5, 0.625, 0.5, 0.625, 0.5, 0.75, 0.5, 0.875, 0.5, 0.875, 0.5, 0.125, 0.5, 0.25, 0.5, 0.25, 0.5, 0.375, 0.5, 0.5, 0.5, 0.5, 0.5, 0.625, 0.5, 0.75, 0.5, 0.75, 0.5, 0.875, 0.5, 1.0, 0.5, 1.0, 0.5, 0.25, 0.5, 0.125, 0.5, 0.25, 0.5, 0.75, 0.5, 0.875, 0.5, 0.875, 0.5, 0.375, 0.5, 0.5, 0.5, 0.5, 0.5, 0.625, 0.5, 0.75, 0.5, 0.75, 0.5, 0.875, 0.5, 1.0, 0.5, 1.0, 0.5, 0.125, 0.5, 0.0, 0.5, 0.125, 0.5, 0.25, 0.5, 0.375, 0.5, 0.375, 0.5, 0.5, 0.5, 0.625, 0.5, 0.625, 0.5, 0.75, 0.5, 0.875, 0.5, 0.875, 0.5, 0.0, 0.5, 0.125, 0.5, 0.125, 0.5, 0.125, 0.5, 0.25, 0.5, 0.25, 0.5, 0.375, 0.5, 0.5, 0.5, 0.5, 0.5, 0.625, 0.5, 0.75, 0.5, 0.75, 0.5, 0.875, 0.5, 1.0, 0.5, 1.0, 0.5, 0.0, 0.5, 0.125, 0.5, 0.125, 0.5, 0.25, 0.5, 0.375, 0.5, 0.375, 0.5, 0.5, 0.5, 0.625, 0.5, 0.625, 0.5, 0.9197, 0.08029, 0.5803, 0.08029, 0.5803, 0.4197, 0.25, 0.5, 0.375, 0.5, 0.375, 0.5, 0.5, 0.5, 0.625, 0.5, 0.625, 0.5, 0.875, 0.5, 0.75, 0.5, 0.875, 0.5, 0.25, 0.5, 0.125, 0.5, 0.25, 0.5, 0.375, 0.5, 0.5, 0.5, 0.5, 0.5, 0.625, 0.5, 0.75, 0.5, 0.75, 0.5, 0.875, 0.5, 1.0, 0.5, 1.0, 0.5, 0.25, 0.5, 0.125, 0.5, 0.25, 0.5, 0.75, 0.5, 0.875, 0.5, 0.875, 0.5, 0.375, 0.5, 0.5, 0.5, 0.5, 0.5, 0.625, 0.5, 0.75, 0.5, 0.75, 0.5, 0.875, 0.5, 1.0, 0.5, 1.0, 0.5, 0.0, 0.5, 0.125, 0.5, 0.125, 0.5, 0.25, 0.5, 0.375, 0.5, 0.375, 0.5, 0.5, 0.5, 0.625, 0.5, 0.625, 0.5, 0.875, 0.5, 0.75, 0.5, 0.875, 0.5, 0.0, 0.5, 0.125, 0.5, 0.125, 0.5, 0.125, 0.5, 0.25, 0.5, 0.25, 0.5, 0.375, 0.5, 0.5, 0.5, 0.5, 0.5, 0.625, 0.5, 0.75, 0.5, 0.75, 0.5, 0.875, 0.5, 1.0, 0.5, 1.0, 0.5, 0.0, 0.5, 0.125, 0.5, 0.125, 0.5, 0.25, 0.5, 0.375, 0.5, 0.375, 0.5, 0.5, 0.5, 0.625, 0.5, 0.625, 0.5, 0.9197, 0.08029, 0.5803, 0.08029, 0.5803, 0.4197, 0.25, 0.5, 0.375, 0.5, 0.375, 0.5, 0.5, 0.5, 0.625, 0.5, 0.625, 0.5, 0.75, 0.5, 0.875, 0.5, 0.875, 0.5, 0.125, 0.5, 0.25, 0.5, 0.25, 0.5, 0.375, 0.5, 0.5, 0.5, 0.5, 0.5, 0.625, 0.5, 0.75, 0.5, 0.75, 0.5, 1.0, 0.5, 0.875, 0.5, 1.0, 0.5, 0.125, 0.5, 0.25, 0.5, 0.25, 0.5, 0.75, 0.5, 0.875, 0.5, 0.875, 0.5, 0.375, 0.5, 0.5, 0.5, 0.5, 0.5, 0.625, 0.5, 0.75, 0.5, 0.75, 0.5, 0.875, 0.5, 1.0, 0.5, 1.0, 0.5, 0.125, 0.5, 0.0, 0.5, 0.125, 0.5, 0.25, 0.5, 0.375, 0.5, 0.375, 0.5, 0.5, 0.5, 0.625, 0.5, 0.625, 0.5, 0.75, 0.5, 0.875, 0.5, 0.875, 0.5, 0.125, 0.5, 0.0, 0.5, 0.125, 0.5, 0.125, 0.5, 0.25, 0.5, 0.25, 0.5, 0.375, 0.5, 0.5, 0.5, 0.5, 0.5, 0.625, 0.5, 0.75, 0.5, 0.75, 0.5, 0.875, 0.5, 1.0, 0.5, 1.0, 0.5, 0.0, 0.5, 0.125, 0.5, 0.125, 0.5, 0.25, 0.5, 0.375, 0.5, 0.375, 0.5, 0.5, 0.5, 0.625, 0.5, 0.625, 0.5, 0.9197, 0.08029, 0.5803, 0.08029, 0.5803, 0.4197, 0.25, 0.5, 0.375, 0.5, 0.375, 0.5, 0.5, 0.5, 0.625, 0.5, 0.625, 0.5, 0.875, 0.5, 0.75, 0.5, 0.875, 0.5, 0.125, 0.5, 0.25, 0.5, 0.25, 0.5, 0.375, 0.5, 0.5, 0.5, 0.5, 0.5, 0.75, 0.5, 0.625, 0.5, 0.75, 0.5, 0.875, 0.5, 1.0, 0.5, 1.0, 0.5, 0.25, 0.5, 0.125, 0.5, 0.25, 0.5, 0.75, 0.5, 0.875, 0.5, 0.875, 0.5, 0.375, 0.5, 0.5, 0.5, 0.5, 0.5, 0.625, 0.5, 0.75, 0.5, 0.75, 0.5, 0.875, 0.5, 1.0, 0.5, 1.0, 0.5, 0.0, 0.5, 0.125, 0.5, 0.125, 0.5, 0.25, 0.5, 0.375, 0.5, 0.375, 0.5, 0.5, 0.5, 0.625, 0.5, 0.625, 0.5, 0.75, 0.5, 0.875, 0.5, 0.875, 0.5, 0.0, 0.5, 0.125, 0.5, 0.125, 0.5, 0.125, 0.5, 0.25, 0.5, 0.25, 0.5, 0.375, 0.5, 0.5, 0.5, 0.5, 0.5, 0.625, 0.5, 0.75, 0.5, 0.75, 0.5, 0.875, 0.5, 1.0, 0.5, 1.0, 0.5, 0.0, 0.5, 0.125, 0.5, 0.125, 0.5, 0.25, 0.5, 0.375, 0.5, 0.375, 0.5, 0.5, 0.5, 0.625, 0.5, 0.625, 0.5, 0.9197, 0.08029, 0.5803, 0.08029, 0.5803, 0.4197, 0.375, 0.5, 0.25, 0.5, 0.375, 0.5, 0.5, 0.5, 0.625, 0.5, 0.625, 0.5, 0.875, 0.5, 0.75, 0.5, 0.875, 0.5, 0.125, 0.5, 0.25, 0.5, 0.25, 0.5, 0.375, 0.5, 0.5, 0.5, 0.5, 0.5, 0.625, 0.5, 0.75, 0.5, 0.75, 0.5, 0.875, 0.5, 1.0, 0.5, 1.0, 0.5, 0.25, 0.5, 0.125, 0.5, 0.25, 0.5, 0.75, 0.5, 0.875, 0.5, 0.875, 0.5, 0.375, 0.5, 0.5, 0.5, 0.5, 0.5, 0.625, 0.5, 0.75, 0.5, 0.75, 0.5, 0.875, 0.5, 1.0, 0.5, 1.0, 0.5, 0.0, 0.5, 0.125, 0.5, 0.125, 0.5, 0.25, 0.5, 0.375, 0.5, 0.375, 0.5, 0.5, 0.5, 0.625, 0.5, 0.625, 0.5, 0.875, 0.5, 0.75, 0.5, 0.875, 0.5, 0.0, 0.5, 0.125, 0.5, 0.125, 0.5, 0.125, 0.5, 0.25, 0.5, 0.25, 0.5, 0.375, 0.5, 0.5, 0.5, 0.5, 0.5, 0.625, 0.5, 0.75, 0.5, 0.75, 0.5, 0.875, 0.5, 1.0, 0.5, 1.0, 0.5, 0.0, 0.5, 0.125, 0.5, 0.125, 0.5, 0.25, 0.5, 0.375, 0.5, 0.375, 0.5, 0.5, 0.5, 0.625, 0.5, 0.625, 0.5, 0.9197, 0.08029, 0.5803, 0.08029, 0.5803, 0.4197, 0.375, 0.5, 0.25, 0.5, 0.375, 0.5, 0.5, 0.5, 0.625, 0.5, 0.625, 0.5, 0.875, 0.5, 0.75, 0.5, 0.875, 0.5, 0.125, 0.5, 0.25, 0.5, 0.25, 0.5, 0.375, 0.5, 0.5, 0.5, 0.5, 0.5, 0.625, 0.5, 0.75, 0.5, 0.75, 0.5, 0.875, 0.5, 1.0, 0.5, 1.0, 0.5, 0.25, 0.5, 0.125, 0.5, 0.25, 0.5, 0.75, 0.5, 0.875, 0.5, 0.875, 0.5, 0.375, 0.5, 0.5, 0.5, 0.5, 0.5, 0.625, 0.5, 0.75, 0.5, 0.75, 0.5, 0.875, 0.5, 1.0, 0.5, 1.0, 0.5, 0.0, 0.5, 0.125, 0.5, 0.125, 0.5, 0.25, 0.5, 0.375, 0.5, 0.375, 0.5, 0.5, 0.5, 0.625, 0.5, 0.625, 0.5, 0.75, 0.5, 0.875, 0.5, 0.875, 0.5, 0.0, 0.5, 0.125, 0.5, 0.125, 0.5, 0.125, 0.5, 0.25, 0.5, 0.25, 0.5, 0.375, 0.5, 0.5, 0.5, 0.5, 0.5, 0.625, 0.5, 0.75, 0.5, 0.75, 0.5, 0.875, 0.5, 1.0, 0.5, 1.0, 0.5, 0.0, 0.5, 0.125, 0.5, 0.125, 0.5, 0.25, 0.5, 0.375, 0.5, 0.375, 0.5, 0.5, 0.5, 0.625, 0.5, 0.625, 0.5, 0.25, 0.5, 0.375, 0.5, 0.375, 0.5, 0.5, 0.5, 0.625, 0.5, 0.625, 0.5, 0.75, 0.5, 0.875, 0.5, 0.875, 0.5, 0.125, 0.5, 0.25, 0.5, 0.25, 0.5, 0.375, 0.5, 0.5, 0.5, 0.5, 0.5, 0.75, 0.5, 0.625, 0.5, 0.75, 0.5, 0.875, 0.5, 1.0, 0.5, 1.0, 0.5, 0.5, 0.5, 0.625, 0.5, 0.625, 0.5, 0.0, 0.5, 0.125, 0.5, 0.125, 0.5, 0.75, 0.5, 0.875, 0.5, 0.875, 0.5, 0.125, 0.5, 0.25, 0.5, 0.25, 0.5, 0.5, 0.5, 0.375, 0.5, 0.5, 0.5, 0.75, 0.5, 0.625, 0.5, 0.75, 0.5, 1.0, 0.5, 0.875, 0.5, 1.0, 0.5, 0.0, 0.5, 0.125, 0.5, 0.125, 0.5, 0.375, 0.5, 0.25, 0.5, 0.375, 0.5, 0.375, 0.5, 0.5, 0.5, 0.5, 0.5, 0.25, 0.5, 0.375, 0.5, 0.375, 0.5, 0.625, 0.5, 0.5, 0.5, 0.625, 0.5, 0.75, 0.5, 0.875, 0.5, 0.875, 0.5, 0.125, 0.5, 0.25, 0.5, 0.25, 0.5, 0.5, 0.5, 0.375, 0.5, 0.5, 0.5, 0.625, 0.5, 0.75, 0.5, 0.75, 0.5, 0.875, 0.5, 1.0, 0.5, 1.0, 0.5, 0.25, 0.5, 0.125, 0.5, 0.25, 0.5, 0.625, 0.5, 0.75, 0.5, 0.75, 0.5, 0.875, 0.5, 1.0, 0.5, 1.0, 0.5, 0.0, 0.5, 0.125, 0.5, 0.125, 0.5, 0.25, 0.5, 0.375, 0.5, 0.375, 0.5, 0.5, 0.5, 0.625, 0.5, 0.625, 0.5, 0.75, 0.5, 0.875, 0.5, 0.875, 0.5, 0.125, 0.5, 0.25, 0.5, 0.25, 0.5, 0.25, 0.5, 0.375, 0.5, 0.375, 0.5, 0.375, 0.5, 0.5, 0.5, 0.5, 0.5, 0.625, 0.5, 0.75, 0.5, 0.75, 0.5, 0.875, 0.5, 1.0, 0.5, 1.0, 0.5, 0.0, 0.5, 0.125, 0.5, 0.125, 0.5, 0.375, 0.5, 0.25, 0.5, 0.375, 0.5, 0.5, 0.5, 0.625, 0.5, 0.625, 0.5, 0.75, 0.5, 0.875, 0.5, 0.875, 0.5, 0.875, 0.5, 1.0, 0.5, 1.0, 0.5, 0.5, 0.5, 0.625, 0.5, 0.625, 0.5, 0.75, 0.5, 0.875, 0.5, 0.875, 0.5, 0.125, 0.5, 0.25, 0.5, 0.25, 0.5, 0.375, 0.5, 0.5, 0.5, 0.5, 0.5, 0.625, 0.5, 0.75, 0.5, 0.75, 0.5, 0.875, 0.5, 1.0, 0.5, 1.0, 0.5, 0.0, 0.5, 0.125, 0.5, 0.125, 0.5, 0.125, 0.5, 0.25, 0.5, 0.25, 0.5, 0.0, 0.5, 0.125, 0.5, 0.125, 0.5, 0.25, 0.5, 0.375, 0.5, 0.375, 0.5, 0.5, 0.5, 0.625, 0.5, 0.625, 0.5, 0.75, 0.5, 0.875, 0.5, 0.875, 0.5, 0.125, 0.5, 0.25, 0.5, 0.25, 0.5, 0.5, 0.5, 0.375, 0.5, 0.5, 0.5, 0.625, 0.5, 0.75, 0.5, 0.75, 0.5, 0.75, 0.5, 0.875, 0.5, 0.875, 0.5, 0.375, 0.5, 0.5, 0.5, 0.5, 0.5, 0.625, 0.5, 0.75, 0.5, 0.75, 0.5, 0.875, 0.5, 1.0, 0.5, 1.0, 0.5, 0.125, 0.5, 0.0, 0.5, 0.125, 0.5, 0.25, 0.5, 0.375, 0.5, 0.375, 0.5, 0.5, 0.5, 0.625, 0.5, 0.625, 0.5, 0.75, 0.5, 0.875, 0.5, 0.875, 0.5, 0.0, 0.5, 0.125, 0.5, 0.125, 0.5, 0.125, 0.5, 0.25, 0.5, 0.25, 0.5, 0.375, 0.5, 0.5, 0.5, 0.5, 0.5, 0.625, 0.5, 0.75, 0.5, 0.75, 0.5, 0.875, 0.5, 1.0, 0.5, 1.0, 0.5, 0.0, 0.5, 0.125, 0.5, 0.125, 0.5, 0.25, 0.5, 0.375, 0.5, 0.375, 0.5, 0.625, 0.5, 0.5, 0.5, 0.625, 0.5, 0.25, 0.5, 0.375, 0.5, 0.375, 0.5, 0.5, 0.5, 0.625, 0.5, 0.625, 0.5, 0.75, 0.5, 0.875, 0.5, 0.875, 0.5, 0.125, 0.5, 0.25, 0.5, 0.25, 0.5, 0.375, 0.5, 0.5, 0.5, 0.5, 0.5, 0.625, 0.5, 0.75, 0.5, 0.75, 0.5, 0.875, 0.5, 1.0, 0.5, 1.0, 0.5, 1.0, 1.0, 0.875, 0.6204, 1.0, 0.6204, 0.875, 1.0, 0.75, 0.6204, 0.875, 0.6204, 0.75, 1.0, 0.625, 0.6204, 0.75, 0.6204, 0.625, 1.0, 0.5, 0.6204, 0.625, 0.6204, 0.5, 1.0, 0.375, 0.6204, 0.5, 0.6204, 0.375, 1.0, 0.25, 0.6204, 0.375, 0.6204, 0.375, 1.0, 0.25, 1.0, 0.25, 1.0, 0.25, 1.0, 0.125, 0.6204, 0.25, 0.6204, 0.125, 1.0, 0.0, 0.6204, 0.125, 0.6204, 0.5, 0.5, 0.625, 0.5, 0.625, 0.5, 0.5, 1.0, 0.375, 1.0, 0.375, 1.0, 0.5, 1.0, 0.625, 1.0, 0.5, 1.0, 0.25, 1.0, 0.125, 1.0, 0.125, 1.0, 0.875, 1.0, 0.75, 1.0, 0.75, 1.0, 0.5, 1.0, 0.375, 1.0, 0.375, 1.0, 0.125, 1.0, 0.0, 1.0, 0.0, 1.0, 1.0, 1.0, 0.875, 1.0, 0.875, 1.0, 0.75, 1.0, 0.625, 1.0, 0.625, 1.0, 0.25, 1.0, 0.125, 1.0, 0.125, 1.0, 0.625, 1.0, 0.75, 1.0, 0.625, 1.0, 1.0, 1.0, 0.875, 1.0, 0.875, 1.0, 0.125, 1.0, 0.0, 1.0, 0.0, 1.0, 0.375, 1.0, 0.25, 1.0, 0.25, 1.0, 0.625, 1.0, 0.5, 1.0, 0.5, 1.0, 0.875, 1.0, 0.75, 1.0, 0.75, 1.0, 0.125, 1.0, 0.25, 1.0, 0.125, 1.0, 0.25, 1.0, 0.375, 1.0, 0.25, 1.0, 0.5, 1.0, 0.375, 1.0, 0.375, 1.0, 0.75, 1.0, 0.625, 1.0, 0.625, 1.0, 1.0, 1.0, 0.875, 1.0, 0.875, 1.0, 0.125, 1.0, 0.0, 1.0, 0.0, 1.0, 0.375, 1.0, 0.25, 1.0, 0.25, 1.0, 0.625, 1.0, 0.5, 1.0, 0.5, 1.0, 0.875, 1.0, 0.75, 1.0, 0.75, 1.0, 0.5, 1.0, 0.625, 1.0, 0.5, 1.0, 0.875, 1.0, 0.75, 1.0, 0.75, 1.0, 0.25, 1.0, 0.125, 1.0, 0.125, 1.0, 0.5, 1.0, 0.375, 1.0, 0.375, 1.0, 0.75, 1.0, 0.625, 1.0, 0.625, 1.0, 0.875, 1.0, 1.0, 1.0, 0.875, 1.0, 0.125, 1.0, 0.0, 1.0, 0.0, 1.0, 0.125, 0.5, 0.25, 0.5, 0.25, 0.5, 0.75, 0.5, 0.875, 0.5, 0.875, 0.5, 0.375, 0.5, 0.5, 0.5, 0.5, 0.5, 0.0, 0.5, 0.125, 0.5, 0.125, 0.5, 1.0, 0.5, 0.875, 0.5, 1.0, 0.5, 0.75, 0.5, 0.625, 0.5, 0.75, 0.5, 0.25, 0.5, 0.375, 0.5, 0.375, 0.5, 0.125, 0.5926, 0.0, 0.5, 0.125, 0.5, 0.25, 0.5926, 0.125, 0.5, 0.25, 0.5, 0.375, 0.5926, 0.25, 0.5, 0.375, 0.5, 0.5, 0.5926, 0.375, 0.5, 0.5, 0.5, 0.625, 0.5926, 0.5, 0.5, 0.625, 0.5, 0.75, 0.5926, 0.625, 0.5, 0.75, 0.5, 0.875, 0.5926, 0.75, 0.5, 0.875, 0.5, 1.0, 0.5926, 0.875, 0.5, 1.0, 0.5, 0.125, 0.6065, 0.0, 0.6204, 0.0, 0.6065, 0.25, 0.6204, 0.125, 0.6065, 0.25, 0.6065, 0.375, 0.6065, 0.25, 0.6204, 0.25, 0.6065, 0.5, 0.6204, 0.375, 0.6065, 0.5, 0.6065, 0.625, 0.6204, 0.5, 0.6065, 0.625, 0.6065, 0.75, 0.6204, 0.625, 0.6065, 0.75, 0.6065, 0.875, 0.6204, 0.75, 0.6065, 0.875, 0.6065, 1.0, 0.6204, 0.875, 0.6065, 1.0, 0.6065, 1.0, 0.5926, 0.875, 0.6065, 0.875, 0.5926, 0.875, 0.6065, 0.75, 0.5926, 0.875, 0.5926, 0.75, 0.6065, 0.625, 0.5926, 0.75, 0.5926, 0.625, 0.6065, 0.5, 0.5926, 0.625, 0.5926, 0.5, 0.5926, 0.375, 0.6065, 0.375, 0.5926, 0.375, 0.6065, 0.25, 0.5926, 0.375, 0.5926, 0.25, 0.6065, 0.125, 0.5926, 0.25, 0.5926, 0.125, 0.6065, 0.0, 0.5926, 0.125, 0.5926, 1.0, 1.0, 1.0, 1.0, 0.875, 1.0, 0.25, 1.0, 0.25, 1.0, 0.125, 1.0, 0.125, 1.0, 0.125, 1.0, 0.0, 1.0, 0.375, 1.0, 0.375, 1.0, 0.25, 1.0, 0.625, 1.0, 0.625, 1.0, 0.5, 1.0, 0.875, 1.0, 0.875, 1.0, 0.75, 1.0, 0.25, 1.0, 0.25, 1.0, 0.125, 1.0, 0.5, 1.0, 0.5, 1.0, 0.375, 1.0, 0.75, 1.0, 0.75, 1.0, 0.625, 1.0, 0.49, 0.25, 0.4197, 0.4197, 0.25, 0.49, 0.25, 0.49, 0.08029, 0.4197, 0.01, 0.25, 0.01, 0.25, 0.08029, 0.08029, 0.25, 0.01, 0.25, 0.01, 0.4197, 0.08029, 0.49, 0.25, 0.49, 0.25, 0.25, 0.49, 0.01, 0.25, 0.5, 1.0, 0.5, 1.0, 0.375, 1.0, 0.75, 1.0, 0.75, 1.0, 0.625, 1.0, 0.875, 1.0, 1.0, 1.0, 1.0, 1.0, 0.125, 1.0, 0.125, 1.0, 0.0, 1.0, 0.375, 1.0, 0.375, 1.0, 0.25, 1.0, 0.625, 1.0, 0.625, 1.0, 0.5, 1.0, 0.875, 1.0, 0.875, 1.0, 0.75, 1.0, 0.5803, 0.4197, 0.75, 0.49, 0.9197, 0.4197, 0.9197, 0.4197, 0.99, 0.25, 0.9197, 0.08029, 0.9197, 0.08029, 0.75, 0.01, 0.5803, 0.4197, 0.75, 0.01, 0.5803, 0.08029, 0.5803, 0.4197, 0.5803, 0.08029, 0.51, 0.25, 0.5803, 0.4197, 0.25, 0.5, 0.125, 0.5, 0.125, 0.5, 0.75, 0.5, 0.75, 0.5, 0.875, 0.5, 0.375, 0.5, 0.375, 0.5, 0.5, 0.5, 0.75, 0.5, 0.625, 0.5, 0.625, 0.5, 1.0, 0.5, 0.875, 0.5, 0.875, 0.5, 0.0, 0.5, 0.0, 0.5, 0.125, 0.5, 0.25, 0.5, 0.25, 0.5, 0.375, 0.5, 0.5, 0.5, 0.5, 0.5, 0.625, 0.5, 0.75, 0.5, 0.75, 0.5, 0.875, 0.5, 0.0, 0.5, 0.0, 0.5, 0.125, 0.5, 0.125, 0.5, 0.125, 0.5, 0.25, 0.5, 0.375, 0.5, 0.375, 0.5, 0.5, 0.5, 0.625, 0.5, 0.625, 0.5, 0.75, 0.5, 0.875, 0.5, 0.875, 0.5, 1.0, 0.5, 0.0, 0.5, 0.0, 0.5, 0.125, 0.5, 0.25, 0.5, 0.25, 0.5, 0.375, 0.5, 0.5, 0.5, 0.5, 0.5, 0.625, 0.5, 0.5803, 0.4197, 0.75, 0.49, 0.9197, 0.4197, 0.9197, 0.4197, 0.99, 0.25, 0.9197, 0.08029, 0.9197, 0.08029, 0.75, 0.01, 0.5803, 0.08029, 0.5803, 0.08029, 0.51, 0.25, 0.5803, 0.4197, 0.5803, 0.4197, 0.9197, 0.4197, 0.9197, 0.08029, 0.375, 0.5, 0.25, 0.5, 0.25, 0.5, 0.5, 0.5, 0.5, 0.5, 0.625, 0.5, 0.75, 0.5, 0.75, 0.5, 0.875, 0.5, 0.125, 0.5, 0.125, 0.5, 0.25, 0.5, 0.375, 0.5, 0.375, 0.5, 0.5, 0.5, 0.625, 0.5, 0.625, 0.5, 0.75, 0.5, 0.875, 0.5, 0.875, 0.5, 1.0, 0.5, 0.25, 0.5, 0.125, 0.5, 0.125, 0.5, 0.75, 0.5, 0.75, 0.5, 0.875, 0.5, 0.375, 0.5, 0.375, 0.5, 0.5, 0.5, 0.625, 0.5, 0.625, 0.5, 0.75, 0.5, 0.875, 0.5, 0.875, 0.5, 1.0, 0.5, 0.125, 0.5, 0.0, 0.5, 0.0, 0.5, 0.25, 0.5, 0.25, 0.5, 0.375, 0.5, 0.5, 0.5, 0.5, 0.5, 0.625, 0.5, 0.75, 0.5, 0.75, 0.5, 0.875, 0.5, 0.0, 0.5, 0.0, 0.5, 0.125, 0.5, 0.125, 0.5, 0.125, 0.5, 0.25, 0.5, 0.375, 0.5, 0.375, 0.5, 0.5, 0.5, 0.625, 0.5, 0.625, 0.5, 0.75, 0.5, 0.875, 0.5, 0.875, 0.5, 1.0, 0.5, 0.0, 0.5, 0.0, 0.5, 0.125, 0.5, 0.25, 0.5, 0.25, 0.5, 0.375, 0.5, 0.5, 0.5, 0.5, 0.5, 0.625, 0.5, 0.5803, 0.4197, 0.75, 0.49, 0.9197, 0.4197, 0.9197, 0.4197, 0.99, 0.25, 0.9197, 0.08029, 0.9197, 0.08029, 0.75, 0.01, 0.5803, 0.08029, 0.5803, 0.08029, 0.51, 0.25, 0.5803, 0.4197, 0.5803, 0.4197, 0.9197, 0.4197, 0.9197, 0.08029, 0.25, 0.5, 0.25, 0.5, 0.375, 0.5, 0.5, 0.5, 0.5, 0.5, 0.625, 0.5, 0.875, 0.5, 0.75, 0.5, 0.75, 0.5, 0.25, 0.5, 0.125, 0.5, 0.125, 0.5, 0.375, 0.5, 0.375, 0.5, 0.5, 0.5, 0.625, 0.5, 0.625, 0.5, 0.75, 0.5, 0.875, 0.5, 0.875, 0.5, 1.0, 0.5, 0.25, 0.5, 0.125, 0.5, 0.125, 0.5, 0.75, 0.5, 0.75, 0.5, 0.875, 0.5, 0.375, 0.5, 0.375, 0.5, 0.5, 0.5, 0.625, 0.5, 0.625, 0.5, 0.75, 0.5, 0.875, 0.5, 0.875, 0.5, 1.0, 0.5, 0.0, 0.5, 0.0, 0.5, 0.125, 0.5, 0.25, 0.5, 0.25, 0.5, 0.375, 0.5, 0.5, 0.5, 0.5, 0.5, 0.625, 0.5, 0.875, 0.5, 0.75, 0.5, 0.75, 0.5, 0.0, 0.5, 0.0, 0.5, 0.125, 0.5, 0.125, 0.5, 0.125, 0.5, 0.25, 0.5, 0.375, 0.5, 0.375, 0.5, 0.5, 0.5, 0.625, 0.5, 0.625, 0.5, 0.75, 0.5, 0.875, 0.5, 0.875, 0.5, 1.0, 0.5, 0.0, 0.5, 0.0, 0.5, 0.125, 0.5, 0.25, 0.5, 0.25, 0.5, 0.375, 0.5, 0.5, 0.5, 0.5, 0.5, 0.625, 0.5, 0.5803, 0.4197, 0.75, 0.49, 0.9197, 0.4197, 0.9197, 0.4197, 0.99, 0.25, 0.9197, 0.08029, 0.9197, 0.08029, 0.75, 0.01, 0.5803, 0.08029, 0.5803, 0.08029, 0.51, 0.25, 0.5803, 0.4197, 0.5803, 0.4197, 0.9197, 0.4197, 0.9197, 0.08029, 0.25, 0.5, 0.25, 0.5, 0.375, 0.5, 0.5, 0.5, 0.5, 0.5, 0.625, 0.5, 0.75, 0.5, 0.75, 0.5, 0.875, 0.5, 0.125, 0.5, 0.125, 0.5, 0.25, 0.5, 0.375, 0.5, 0.375, 0.5, 0.5, 0.5, 0.625, 0.5, 0.625, 0.5, 0.75, 0.5, 1.0, 0.5, 0.875, 0.5, 0.875, 0.5, 0.125, 0.5, 0.125, 0.5, 0.25, 0.5, 0.75, 0.5, 0.75, 0.5, 0.875, 0.5, 0.375, 0.5, 0.375, 0.5, 0.5, 0.5, 0.625, 0.5, 0.625, 0.5, 0.75, 0.5, 0.875, 0.5, 0.875, 0.5, 1.0, 0.5, 0.125, 0.5, 0.0, 0.5, 0.0, 0.5, 0.25, 0.5, 0.25, 0.5, 0.375, 0.5, 0.5, 0.5, 0.5, 0.5, 0.625, 0.5, 0.75, 0.5, 0.75, 0.5, 0.875, 0.5, 0.125, 0.5, 0.0, 0.5, 0.0, 0.5, 0.125, 0.5, 0.125, 0.5, 0.25, 0.5, 0.375, 0.5, 0.375, 0.5, 0.5, 0.5, 0.625, 0.5, 0.625, 0.5, 0.75, 0.5, 0.875, 0.5, 0.875, 0.5, 1.0, 0.5, 0.0, 0.5, 0.0, 0.5, 0.125, 0.5, 0.25, 0.5, 0.25, 0.5, 0.375, 0.5, 0.5, 0.5, 0.5, 0.5, 0.625, 0.5, 0.5803, 0.4197, 0.75, 0.49, 0.9197, 0.4197, 0.9197, 0.4197, 0.99, 0.25, 0.9197, 0.08029, 0.9197, 0.08029, 0.75, 0.01, 0.5803, 0.08029, 0.5803, 0.08029, 0.51, 0.25, 0.5803, 0.4197, 0.5803, 0.4197, 0.9197, 0.4197, 0.9197, 0.08029, 0.25, 0.5, 0.25, 0.5, 0.375, 0.5, 0.5, 0.5, 0.5, 0.5, 0.625, 0.5, 0.875, 0.5, 0.75, 0.5, 0.75, 0.5, 0.125, 0.5, 0.125, 0.5, 0.25, 0.5, 0.375, 0.5, 0.375, 0.5, 0.5, 0.5, 0.75, 0.5, 0.625, 0.5, 0.625, 0.5, 0.875, 0.5, 0.875, 0.5, 1.0, 0.5, 0.25, 0.5, 0.125, 0.5, 0.125, 0.5, 0.75, 0.5, 0.75, 0.5, 0.875, 0.5, 0.375, 0.5, 0.375, 0.5, 0.5, 0.5, 0.625, 0.5, 0.625, 0.5, 0.75, 0.5, 0.875, 0.5, 0.875, 0.5, 1.0, 0.5, 0.0, 0.5, 0.0, 0.5, 0.125, 0.5, 0.25, 0.5, 0.25, 0.5, 0.375, 0.5, 0.5, 0.5, 0.5, 0.5, 0.625, 0.5, 0.75, 0.5, 0.75, 0.5, 0.875, 0.5, 0.0, 0.5, 0.0, 0.5, 0.125, 0.5, 0.125, 0.5, 0.125, 0.5, 0.25, 0.5, 0.375, 0.5, 0.375, 0.5, 0.5, 0.5, 0.625, 0.5, 0.625, 0.5, 0.75, 0.5, 0.875, 0.5, 0.875, 0.5, 1.0, 0.5, 0.0, 0.5, 0.0, 0.5, 0.125, 0.5, 0.25, 0.5, 0.25, 0.5, 0.375, 0.5, 0.5, 0.5, 0.5, 0.5, 0.625, 0.5, 0.5803, 0.4197, 0.75, 0.49, 0.9197, 0.4197, 0.9197, 0.4197, 0.99, 0.25, 0.9197, 0.08029, 0.9197, 0.08029, 0.75, 0.01, 0.5803, 0.08029, 0.5803, 0.08029, 0.51, 0.25, 0.5803, 0.4197, 0.5803, 0.4197, 0.9197, 0.4197, 0.9197, 0.08029, 0.375, 0.5, 0.25, 0.5, 0.25, 0.5, 0.5, 0.5, 0.5, 0.5, 0.625, 0.5, 0.875, 0.5, 0.75, 0.5, 0.75, 0.5, 0.125, 0.5, 0.125, 0.5, 0.25, 0.5, 0.375, 0.5, 0.375, 0.5, 0.5, 0.5, 0.625, 0.5, 0.625, 0.5, 0.75, 0.5, 0.875, 0.5, 0.875, 0.5, 1.0, 0.5, 0.25, 0.5, 0.125, 0.5, 0.125, 0.5, 0.75, 0.5, 0.75, 0.5, 0.875, 0.5, 0.375, 0.5, 0.375, 0.5, 0.5, 0.5, 0.625, 0.5, 0.625, 0.5, 0.75, 0.5, 0.875, 0.5, 0.875, 0.5, 1.0, 0.5, 0.0, 0.5, 0.0, 0.5, 0.125, 0.5, 0.25, 0.5, 0.25, 0.5, 0.375, 0.5, 0.5, 0.5, 0.5, 0.5, 0.625, 0.5, 0.875, 0.5, 0.75, 0.5, 0.75, 0.5, 0.0, 0.5, 0.0, 0.5, 0.125, 0.5, 0.125, 0.5, 0.125, 0.5, 0.25, 0.5, 0.375, 0.5, 0.375, 0.5, 0.5, 0.5, 0.625, 0.5, 0.625, 0.5, 0.75, 0.5, 0.875, 0.5, 0.875, 0.5, 1.0, 0.5, 0.0, 0.5, 0.0, 0.5, 0.125, 0.5, 0.25, 0.5, 0.25, 0.5, 0.375, 0.5, 0.5, 0.5, 0.5, 0.5, 0.625, 0.5, 0.5803, 0.4197, 0.75, 0.49, 0.9197, 0.4197, 0.9197, 0.4197, 0.99, 0.25, 0.9197, 0.08029, 0.9197, 0.08029, 0.75, 0.01, 0.5803, 0.08029, 0.5803, 0.08029, 0.51, 0.25, 0.5803, 0.4197, 0.5803, 0.4197, 0.9197, 0.4197, 0.9197, 0.08029, 0.375, 0.5, 0.25, 0.5, 0.25, 0.5, 0.5, 0.5, 0.5, 0.5, 0.625, 0.5, 0.875, 0.5, 0.75, 0.5, 0.75, 0.5, 0.125, 0.5, 0.125, 0.5, 0.25, 0.5, 0.375, 0.5, 0.375, 0.5, 0.5, 0.5, 0.625, 0.5, 0.625, 0.5, 0.75, 0.5, 0.875, 0.5, 0.875, 0.5, 1.0, 0.5, 0.25, 0.5, 0.125, 0.5, 0.125, 0.5, 0.75, 0.5, 0.75, 0.5, 0.875, 0.5, 0.375, 0.5, 0.375, 0.5, 0.5, 0.5, 0.625, 0.5, 0.625, 0.5, 0.75, 0.5, 0.875, 0.5, 0.875, 0.5, 1.0, 0.5, 0.0, 0.5, 0.0, 0.5, 0.125, 0.5, 0.25, 0.5, 0.25, 0.5, 0.375, 0.5, 0.5, 0.5, 0.5, 0.5, 0.625, 0.5, 0.75, 0.5, 0.75, 0.5, 0.875, 0.5, 0.0, 0.5, 0.0, 0.5, 0.125, 0.5, 0.125, 0.5, 0.125, 0.5, 0.25, 0.5, 0.375, 0.5, 0.375, 0.5, 0.5, 0.5, 0.625, 0.5, 0.625, 0.5, 0.75, 0.5, 0.875, 0.5, 0.875, 0.5, 1.0, 0.5, 0.0, 0.5, 0.0, 0.5, 0.125, 0.5, 0.25, 0.5, 0.25, 0.5, 0.375, 0.5, 0.5, 0.5, 0.5, 0.5, 0.625, 0.5, 0.25, 0.5, 0.25, 0.5, 0.375, 0.5, 0.5, 0.5, 0.5, 0.5, 0.625, 0.5, 0.75, 0.5, 0.75, 0.5, 0.875, 0.5, 0.125, 0.5, 0.125, 0.5, 0.25, 0.5, 0.375, 0.5, 0.375, 0.5, 0.5, 0.5, 0.75, 0.5, 0.625, 0.5, 0.625, 0.5, 0.875, 0.5, 0.875, 0.5, 1.0, 0.5, 0.5, 0.5, 0.5, 0.5, 0.625, 0.5, 0.0, 0.5, 0.0, 0.5, 0.125, 0.5, 0.75, 0.5, 0.75, 0.5, 0.875, 0.5, 0.125, 0.5, 0.125, 0.5, 0.25, 0.5, 0.5, 0.5, 0.375, 0.5, 0.375, 0.5, 0.75, 0.5, 0.625, 0.5, 0.625, 0.5, 1.0, 0.5, 0.875, 0.5, 0.875, 0.5, 0.0, 0.5, 0.0, 0.5, 0.125, 0.5, 0.375, 0.5, 0.25, 0.5, 0.25, 0.5, 0.375, 0.5, 0.375, 0.5, 0.5, 0.5, 0.25, 0.5, 0.25, 0.5, 0.375, 0.5, 0.625, 0.5, 0.5, 0.5, 0.5, 0.5, 0.75, 0.5, 0.75, 0.5, 0.875, 0.5, 0.125, 0.5, 0.125, 0.5, 0.25, 0.5, 0.5, 0.5, 0.375, 0.5, 0.375, 0.5, 0.625, 0.5, 0.625, 0.5, 0.75, 0.5, 0.875, 0.5, 0.875, 0.5, 1.0, 0.5, 0.25, 0.5, 0.125, 0.5, 0.125, 0.5, 0.625, 0.5, 0.625, 0.5, 0.75, 0.5, 0.875, 0.5, 0.875, 0.5, 1.0, 0.5, 0.0, 0.5, 0.0, 0.5, 0.125, 0.5, 0.25, 0.5, 0.25, 0.5, 0.375, 0.5, 0.5, 0.5, 0.5, 0.5, 0.625, 0.5, 0.75, 0.5, 0.75, 0.5, 0.875, 0.5, 0.125, 0.5, 0.125, 0.5, 0.25, 0.5, 0.25, 0.5, 0.25, 0.5, 0.375, 0.5, 0.375, 0.5, 0.375, 0.5, 0.5, 0.5, 0.625, 0.5, 0.625, 0.5, 0.75, 0.5, 0.875, 0.5, 0.875, 0.5, 1.0, 0.5, 0.0, 0.5, 0.0, 0.5, 0.125, 0.5, 0.375, 0.5, 0.25, 0.5, 0.25, 0.5, 0.5, 0.5, 0.5, 0.5, 0.625, 0.5, 0.75, 0.5, 0.75, 0.5, 0.875, 0.5, 0.875, 0.5, 0.875, 0.5, 1.0, 0.5, 0.5, 0.5, 0.5, 0.5, 0.625, 0.5, 0.75, 0.5, 0.75, 0.5, 0.875, 0.5, 0.125, 0.5, 0.125, 0.5, 0.25, 0.5, 0.375, 0.5, 0.375, 0.5, 0.5, 0.5, 0.625, 0.5, 0.625, 0.5, 0.75, 0.5, 0.875, 0.5, 0.875, 0.5, 1.0, 0.5, 0.0, 0.5, 0.0, 0.5, 0.125, 0.5, 0.125, 0.5, 0.125, 0.5, 0.25, 0.5, 0.0, 0.5, 0.0, 0.5, 0.125, 0.5, 0.25, 0.5, 0.25, 0.5, 0.375, 0.5, 0.5, 0.5, 0.5, 0.5, 0.625, 0.5, 0.75, 0.5, 0.75, 0.5, 0.875, 0.5, 0.125, 0.5, 0.125, 0.5, 0.25, 0.5, 0.5, 0.5, 0.375, 0.5, 0.375, 0.5, 0.625, 0.5, 0.625, 0.5, 0.75, 0.5, 0.75, 0.5, 0.75, 0.5, 0.875, 0.5, 0.375, 0.5, 0.375, 0.5, 0.5, 0.5, 0.625, 0.5, 0.625, 0.5, 0.75, 0.5, 0.875, 0.5, 0.875, 0.5, 1.0, 0.5, 0.125, 0.5, 0.0, 0.5, 0.0, 0.5, 0.25, 0.5, 0.25, 0.5, 0.375, 0.5, 0.5, 0.5, 0.5, 0.5, 0.625, 0.5, 0.75, 0.5, 0.75, 0.5, 0.875, 0.5, 0.0, 0.5, 0.0, 0.5, 0.125, 0.5, 0.125, 0.5, 0.125, 0.5, 0.25, 0.5, 0.375, 0.5, 0.375, 0.5, 0.5, 0.5, 0.625, 0.5, 0.625, 0.5, 0.75, 0.5, 0.875, 0.5, 0.875, 0.5, 1.0, 0.5, 0.0, 0.5, 0.0, 0.5, 0.125, 0.5, 0.25, 0.5, 0.25, 0.5, 0.375, 0.5, 0.625, 0.5, 0.5, 0.5, 0.5, 0.5, 0.25, 0.5, 0.25, 0.5, 0.375, 0.5, 0.5, 0.5, 0.5, 0.5, 0.625, 0.5, 0.75, 0.5, 0.75, 0.5, 0.875, 0.5, 0.125, 0.5, 0.125, 0.5, 0.25, 0.5, 0.375, 0.5, 0.375, 0.5, 0.5, 0.5, 0.625, 0.5, 0.625, 0.5, 0.75, 0.5, 0.875, 0.5, 0.875, 0.5, 1.0, 0.5, 1.0, 1.0, 0.875, 1.0, 0.875, 0.6204, 0.875, 1.0, 0.75, 1.0, 0.75, 0.6204, 0.75, 1.0, 0.625, 1.0, 0.625, 0.6204, 0.625, 1.0, 0.5, 1.0, 0.5, 0.6204, 0.5, 1.0, 0.375, 1.0, 0.375, 0.6204, 0.375, 1.0, 0.25, 1.0, 0.25, 0.6204, 0.375, 1.0, 0.375, 1.0, 0.25, 1.0, 0.25, 1.0, 0.125, 1.0, 0.125, 0.6204, 0.125, 1.0, 0.0, 1.0, 0.0, 0.6204, 0.5, 0.5, 0.5, 0.5, 0.625, 0.5, 0.5, 1.0, 0.5, 1.0, 0.375, 1.0, 0.5, 1.0, 0.625, 1.0, 0.625, 1.0, 0.25, 1.0, 0.25, 1.0, 0.125, 1.0, 0.875, 1.0, 0.875, 1.0, 0.75, 1.0, 0.5, 1.0, 0.5, 1.0, 0.375, 1.0, 0.125, 1.0, 0.125, 1.0, 0.0, 1.0, 1.0, 1.0, 1.0, 1.0, 0.875, 1.0, 0.75, 1.0, 0.75, 1.0, 0.625, 1.0, 0.25, 1.0, 0.25, 1.0, 0.125, 1.0, 0.625, 1.0, 0.75, 1.0, 0.75, 1.0, 1.0, 1.0, 1.0, 1.0, 0.875, 1.0, 0.125, 1.0, 0.125, 1.0, 0.0, 1.0, 0.375, 1.0, 0.375, 1.0, 0.25, 1.0, 0.625, 1.0, 0.625, 1.0, 0.5, 1.0, 0.875, 1.0, 0.875, 1.0, 0.75, 1.0, 0.125, 1.0, 0.25, 1.0, 0.25, 1.0, 0.25, 1.0, 0.375, 1.0, 0.375, 1.0, 0.5, 1.0, 0.5, 1.0, 0.375, 1.0, 0.75, 1.0, 0.75, 1.0, 0.625, 1.0, 1.0, 1.0, 1.0, 1.0, 0.875, 1.0, 0.125, 1.0, 0.125, 1.0, 0.0, 1.0, 0.375, 1.0, 0.375, 1.0, 0.25, 1.0, 0.625, 1.0, 0.625, 1.0, 0.5, 1.0, 0.875, 1.0, 0.875, 1.0, 0.75, 1.0, 0.5, 1.0, 0.625, 1.0, 0.625, 1.0, 0.875, 1.0, 0.875, 1.0, 0.75, 1.0, 0.25, 1.0, 0.25, 1.0, 0.125, 1.0, 0.5, 1.0, 0.5, 1.0, 0.375, 1.0, 0.75, 1.0, 0.75, 1.0, 0.625, 1.0, 0.875, 1.0, 1.0, 1.0, 1.0, 1.0, 0.125, 1.0, 0.125, 1.0, 0.0, 1.0, 0.125, 0.5, 0.125, 0.5, 0.25, 0.5, 0.75, 0.5, 0.75, 0.5, 0.875, 0.5, 0.375, 0.5, 0.375, 0.5, 0.5, 0.5, 0.0, 0.5, 0.0, 0.5, 0.125, 0.5, 1.0, 0.5, 0.875, 0.5, 0.875, 0.5, 0.75, 0.5, 0.625, 0.5, 0.625, 0.5, 0.25, 0.5, 0.25, 0.5, 0.375, 0.5, 0.125, 0.5926, 0.0, 0.5926, 0.0, 0.5, 0.25, 0.5926, 0.125, 0.5926, 0.125, 0.5, 0.375, 0.5926, 0.25, 0.5926, 0.25, 0.5, 0.5, 0.5926, 0.375, 0.5926, 0.375, 0.5, 0.625, 0.5926, 0.5, 0.5926, 0.5, 0.5, 0.75, 0.5926, 0.625, 0.5926, 0.625, 0.5, 0.875, 0.5926, 0.75, 0.5926, 0.75, 0.5, 1.0, 0.5926, 0.875, 0.5926, 0.875, 0.5, 0.125, 0.6065, 0.125, 0.6204, 0.0, 0.6204, 0.25, 0.6204, 0.125, 0.6204, 0.125, 0.6065, 0.375, 0.6065, 0.375, 0.6204, 0.25, 0.6204, 0.5, 0.6204, 0.375, 0.6204, 0.375, 0.6065, 0.625, 0.6204, 0.5, 0.6204, 0.5, 0.6065, 0.75, 0.6204, 0.625, 0.6204, 0.625, 0.6065, 0.875, 0.6204, 0.75, 0.6204, 0.75, 0.6065, 1.0, 0.6204, 0.875, 0.6204, 0.875, 0.6065, 1.0, 0.5926, 1.0, 0.6065, 0.875, 0.6065, 0.875, 0.6065, 0.75, 0.6065, 0.75, 0.5926, 0.75, 0.6065, 0.625, 0.6065, 0.625, 0.5926, 0.625, 0.6065, 0.5, 0.6065, 0.5, 0.5926, 0.5, 0.5926, 0.5, 0.6065, 0.375, 0.6065, 0.375, 0.6065, 0.25, 0.6065, 0.25, 0.5926, 0.25, 0.6065, 0.125, 0.6065, 0.125, 0.5926, 0.125, 0.6065, 0.0, 0.6065, 0.0, 0.5926, 0.875, 0.5, 1.0, 0.5, 1.0, 0.5, 0.875, 0.5, 0.0, 0.5, 0.125, 0.5, 0.125, 0.5, 0.0, 0.5, 0.25, 0.5, 0.375, 0.5, 0.375, 0.5, 0.25, 0.5, 0.5, 0.5, 0.625, 0.5, 0.625, 0.5, 0.5, 0.5, 0.75, 0.5, 0.875, 0.5, 0.875, 0.5, 0.75, 0.5, 0.125, 0.5, 0.25, 0.5, 0.25, 0.5, 0.125, 0.5, 0.375, 0.5, 0.5, 0.5, 0.5, 0.5, 0.375, 0.5, 0.625, 0.5, 0.75, 0.5, 0.75, 0.5, 0.625, 0.5])
me_cube_001.materials.append(mat_material_004)
me_cube_001.materials.append(mat_material_003)
me_cube_001.materials.append(mat_material_005)
me_cube_001.materials.append(mat_material_002)
me_cube_001.materials.append(mat_material_007)
me_cube_001.materials.append(mat_material_006)
me_cube_001.materials.append(mat_material_001)
me_cube_001.materials.append(mat_material)
me_cube_001.use_remesh_preserve_volume = False
me_cube_001.use_remesh_preserve_attributes = False
me_cube_001.use_mirror_vertex_groups = False
me_cube_001.update()

# ---- objects
ob_cube_001 = bpy.data.objects.new('Cube.001', me_cube_001)

# ---- transforms, parenting, visibility, modifiers, constraints
ob_cube_001.location = (0.0, 0.0, 0.0)
ob_cube_001.scale = (0.03, 0.2099, 0.2058)
ob_cube_001.lineart.crease_threshold = 0.0
_vg = ob_cube_001.vertex_groups.new(name='body')
_vg = ob_cube_001.vertex_groups.new(name='stock')
_vg = ob_cube_001.vertex_groups.new(name='safety')
_vg = ob_cube_001.vertex_groups.new(name='R_sight')
_vg = ob_cube_001.vertex_groups.new(name='F_sight')
_vg = ob_cube_001.vertex_groups.new(name='grenade')
_vg.add([0, 1, 2, 3, 4, 5, 6, 7, 8, 9, 10, 11, 12, 13, 14, 15, 16, 17, 18, 19, 20, 21, 22, 23, 24, 25, 26, 27, 28, 29, 30, 31, 32, 33, 34, 35, 36, 37, 38, 39, 40, 41, 42, 43, 44, 45, 46, 47, 48, 49, 50, 51, 52, 53, 54, 55, 56, 57, 58, 59, 60, 61, 62, 63, 64, 65, 66, 67, 68, 69, 70, 71, 72, 73, 74, 75, 76, 77, 78, 79, 80, 81, 82, 83, 84, 85, 86, 87, 88, 89, 90, 91, 92, 93, 94, 95, 96, 97, 98, 99, 100, 101, 102, 103, 104, 105, 106, 107, 108, 109, 110, 111, 112, 113, 114, 115, 116, 117, 118, 119, 120, 121, 122, 123, 124, 125, 126, 127, 128, 129, 130, 131, 132, 133, 134, 135, 136, 137, 138, 139, 140, 141, 142, 143, 144, 145, 146, 147, 148, 149, 150, 151, 152, 153, 154, 155, 156, 157, 158, 159, 160, 161, 162, 163, 164, 165, 166, 167, 168, 169, 170, 171, 172, 173, 174, 175, 176, 177, 178, 179, 180, 181, 182, 183, 184, 185, 186, 187, 188, 189, 190, 191, 192, 193, 194, 195, 196, 197, 198, 199, 200, 201, 202, 203, 204, 205, 206, 207, 208, 209, 210, 211, 212, 213, 214, 215, 216, 217, 218, 219, 220, 221, 222, 223, 224, 225, 226, 227, 228, 229, 230, 231, 232, 233, 234, 235, 236, 237, 238, 239, 240, 241, 242, 243, 244, 245, 246, 247, 248, 249, 250, 251, 252, 253, 254, 255, 256, 257, 258, 259, 260, 261, 262, 263, 264, 265, 266, 267, 268, 269, 270, 271, 272, 273, 274, 275, 276, 277, 278, 279, 280, 281, 282, 283, 284, 285, 286, 287, 288, 289, 290, 291, 292, 293, 294, 295, 296, 297, 298, 299, 300, 301, 302, 303, 304, 305, 306, 307, 308, 309, 310, 311, 312, 313, 314, 315, 316, 317, 318, 319, 320, 321, 322, 323, 324, 325, 326, 327, 328, 329, 330, 331, 332, 333, 334, 335, 336, 337, 338, 339, 340, 341, 342, 343, 344, 345, 346, 347, 348, 349, 350, 351, 352, 353, 354, 355, 356, 357, 358, 359, 360, 361, 362, 363, 364, 365, 366, 367, 368, 369, 370, 371, 372, 373, 374, 375, 376, 377, 378, 379, 380, 381, 382, 383, 384, 385, 386, 387, 388, 389, 390, 391, 392, 393, 394, 395, 396, 397, 398, 399], 1.0, 'REPLACE')
_m = ob_cube_001.modifiers.new('Armature', 'ARMATURE')

# ---- collection membership
col_collection.objects.link(ob_cube_001)

# ---- scene / render settings (as saved in the file)
scene.frame_start = 1; scene.frame_end = 250; scene.frame_set(4)
scene.render.engine = 'CYCLES'
scene.render.image_settings.color_depth = '16'
scene.render.resolution_x = 3840
scene.render.resolution_y = 2160
scene.cycles.use_denoising = False
scene.cycles.samples = 350
scene.cycles.sampling_pattern = 'TABULATED_SOBOL'
scene.cycles.use_adaptive_sampling = False
scene.cycles.use_light_tree = False
scene.eevee.taa_render_samples = 250
scene.eevee.use_gtao = True
scene.eevee.gtao_quality = 0.0
scene.eevee.gtao_distance = 1.83
scene.eevee.fast_gi_quality = 0.0
scene.eevee.light_threshold = 0.0
scene.view_settings.view_transform = 'Standard'
bpy.context.view_layer.update()

# ---- added for rendering (the .blend has no active camera): camera
cam_auto = bpy.data.cameras.new('AutoCamera')
cam_auto.lens = 50.0
cam_auto.sensor_width = 36.0
cam_auto.clip_end = 1000.0
ob_auto_camera = bpy.data.objects.new('AutoCamera', cam_auto)
scene.collection.objects.link(ob_auto_camera)
ob_auto_camera.location = (1.63335, -1.77778, 1.18519)
ob_auto_camera.rotation_euler = (1.09748, -7.21219e-08, 0.694738)
scene.camera = ob_auto_camera
bpy.context.view_layer.update()
